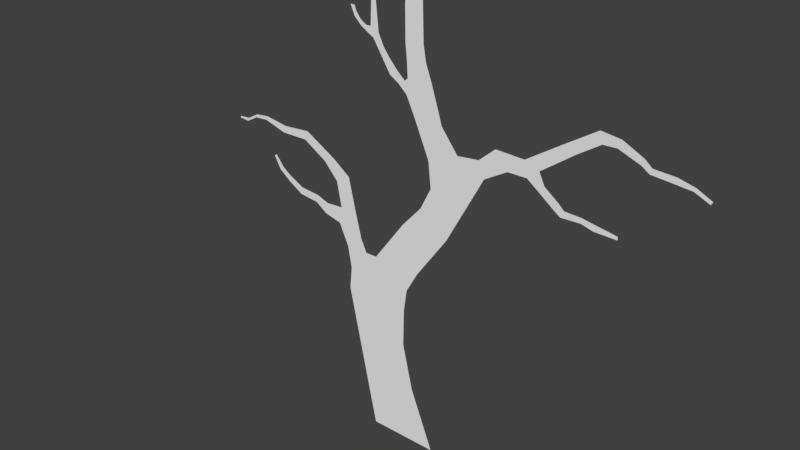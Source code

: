 # Source: tree_C.blend  (saved by Blender 2.79.0; exported with 4.5.12 LTS)
import bpy
from mathutils import Matrix  # noqa: F401  (used for matrix-valued properties, if any)

bpy.ops.wm.read_factory_settings(use_empty=True)
scene = bpy.context.scene
scene.name = 'Scene'

# ---- collections
col_collection_1 = bpy.data.collections.new('Collection 1'); scene.collection.children.link(col_collection_1)

# ---- materials (node trees are filled in below, after node groups)
mat_material_005 = bpy.data.materials.new('Material.005')
mat_material_005.alpha_threshold = 0.0
mat_material_005.use_transparent_shadow = False
mat_material_005.roughness = 0.5

# ---- material node trees

# ---- world
world_world = bpy.data.worlds.new('World'); scene.world = world_world
world_world.color = (0.05088, 0.05088, 0.05088)
world_world.use_sun_shadow = False
world_world.sun_shadow_jitter_overblur = 0.0
world_world.cycles.sampling_method = 'MANUAL'

# ---- meshes
me_plane_002 = bpy.data.meshes.new('Plane.002')
me_plane_002.from_pydata([(-0.6784, -9.537e-07, 0.0), (0.6784, -9.537e-07, 0.0), (0.2045, 9.052, 0.0), (0.8329, 9.01, 0.0), (0.1872, 2.592, 0.0), (1.515, 2.592, 0.0), (0.2363, 6.248, 0.0), (-0.3436, 6.248, 0.0), (-0.6391, 4.253, 0.0), (0.3391, 4.253, 0.0), (-0.1241, 5.582, 0.0), (-1.308, 5.582, 0.0), (0.7303, 8.738, 0.0), (0.2532, 8.879, 0.0), (0.1698, 7.558, 0.0), (0.5518, 7.499, 0.0), (-0.06369, 6.925, 0.0), (0.453, 6.906, 0.0), (-0.2292, 6.532, 0.0), (0.3932, 6.514, 0.0), (-1.062, 5.092, 0.0), (-0.2191, 5.092, 0.0), (-0.8504, 4.673, 0.0), (-0.0286, 4.673, 0.0), (-0.06652, 3.422, 0.0), (0.9269, 3.422, 0.0), (0.156, 3.007, 0.0), (1.508, 3.007, 0.0), (0.1454, 1.893, 0.0), (1.289, 1.893, 0.0), (-0.1318, 1.061, 0.0), (1.021, 1.061, 0.0), (1.469, 4.087, 0.0), (1.858, 3.809, 0.0), (1.625, 3.414, 0.0), (1.312, 3.65, 0.0), (1.172, 3.419, 0.0), (1.566, 3.21, 0.0), (2.097, 5.016, 0.0), (1.831, 4.123, 0.0), (1.697, 4.764, 0.0), (1.979, 4.609, 0.0), (2.311, 4.917, 0.0), (2.792, 5.367, 0.0), (2.834, 5.194, 0.0), (3.375, 5.323, 0.0), (3.408, 5.188, 0.0), (3.881, 5.391, 0.0), (3.899, 5.317, 0.0), (4.165, 5.36, 0.0), (4.18, 5.299, 0.0), (4.399, 5.231, 0.0), (4.414, 5.17, 0.0), (4.624, 5.216, 0.0), (4.632, 5.185, 0.0), (2.223, 3.891, 0.0), (2.205, 4.1, 0.0), (2.478, 4.043, 0.0), (2.466, 4.184, 0.0), (2.892, 4.083, 0.0), (2.88, 4.218, 0.0), (3.223, 4.259, 0.0), (3.213, 4.367, 0.0), (3.473, 4.421, 0.0), (3.406, 4.485, 0.0), (3.642, 4.658, 0.0), (3.606, 4.692, 0.0), (-0.7196, 5.83, 0.0), (-1.755, 5.838, 0.0), (-1.474, 6.149, 0.0), (-1.164, 5.877, 0.0), (-1.508, 5.697, 0.0), (-2.137, 5.838, 0.0), (-2.048, 6.128, 0.0), (-2.344, 6.012, 0.0), (-2.721, 6.562, 0.0), (-2.971, 6.464, 0.0), (-3.319, 6.939, 0.0), (-3.392, 6.737, 0.0), (-3.699, 6.895, 0.0), (-3.655, 6.745, 0.0), (-4.109, 6.705, 0.0), (-4.079, 6.591, 0.0), (-4.253, 6.594, 0.0), (-4.228, 6.497, 0.0), (-4.662, 6.572, 0.0), (-4.689, 6.461, 0.0), (-4.977, 6.498, 0.0), (-4.945, 6.439, 0.0), (-5.259, 6.368, 0.0), (-5.233, 6.32, 0.0), (-2.379, 5.677, 0.0), (-2.468, 5.793, 0.0), (-2.665, 5.482, 0.0), (-2.761, 5.595, 0.0), (-2.828, 5.378, 0.0), (-2.876, 5.497, 1.589e-10), (-3.207, 5.392, 0.0), (-3.192, 5.486, 0.0), (-3.441, 5.334, 0.0), (-3.426, 5.449, 0.0), (-3.869, 5.327, 0.0), (-3.862, 5.383, 0.0), (0.4944, 7.199, 0.0), (0.08803, 7.244, 0.0), (0.5192, 6.842, 0.0), (0.4593, 6.622, 0.0), (0.7053, 6.991, 0.0), (0.6455, 6.771, 0.0), (0.8915, 7.165, 0.0), (0.8488, 6.882, 0.0), (1.168, 7.552, 0.0), (1.273, 7.445, 0.0), (1.055, 7.156, 0.0), (1.039, 7.335, 0.0), (1.348, 7.636, 0.0), (1.276, 8.125, 0.0), (1.372, 8.143, 0.0), (1.336, 8.582, 0.0), (1.366, 8.588, 0.0), (1.417, 7.516, 0.0), (1.456, 7.626, 0.0), (1.574, 7.604, 0.0), (1.595, 7.704, 0.0), (1.731, 7.739, 0.0), (1.703, 7.824, 0.0), (1.836, 7.928, 0.0), (1.752, 7.925, 0.0), (0.6124, 8.141, 0.0), (0.2431, 8.225, 0.0), (0.6249, 8.476, 0.0), (0.2664, 8.588, 0.0), (0.5363, 9.13, 0.0), (-0.2435, 9.433, 0.0), (-0.021, 9.574, 0.0), (1.406, 9.525, 0.0), (1.158, 9.617, 0.0), (1.126, 9.253, 0.0), (0.852, 9.331, 0.0), (0.698, 9.197, 0.0), (0.9566, 9.113, 0.0), (-0.231, 9.627, 0.0), (-0.05979, 9.878, 0.0), (-0.164, 9.818, 0.0), (-0.1415, 10.06, 0.0), (-0.2163, 10.02, 0.0), (-0.2903, 10.24, 0.0), (-0.3215, 10.22, 0.0), (-0.7416, 9.547, 0.0), (-0.7346, 9.655, 0.0), (-1.14, 9.893, 0.0), (-1.066, 9.933, 0.0), (-1.196, 10.2, 0.0), (-1.137, 10.23, 0.0), (-1.521, 10.8, 0.0), (-1.504, 10.81, 0.0), (-1.314, 10.47, 0.0), (-1.363, 10.44, 0.0), (-1.428, 10.63, 0.0), (-1.465, 10.61, 0.0), (1.481, 9.829, 0.0), (1.353, 10.18, 0.0), (1.477, 10.18, 0.0), (1.51, 10.43, 0.0), (1.634, 10.43, 0.0), (1.741, 10.66, 0.0), (1.817, 10.66, 0.0), (1.867, 10.83, 0.0), (1.919, 10.83, 0.0), (1.963, 11.1, 0.0), (1.993, 11.1, 0.0), (1.893, 9.737, 0.0), (1.828, 9.931, 0.0), (2.122, 9.88, 0.0), (2.087, 10.01, 0.0), (2.283, 9.952, 0.0), (2.247, 10.08, 0.0), (2.528, 10.06, 0.0), (2.539, 10.2, 0.0), (2.901, 10.12, 0.0), (2.899, 10.21, 0.0), (3.142, 10.1, 0.0), (3.141, 10.19, 0.0), (3.396, 9.897, 0.0), (3.394, 9.986, 0.0), (3.679, 9.832, 0.0), (3.678, 9.89, 0.0), (3.886, 9.929, 0.0), (3.886, 9.98, 0.0), (4.06, 10.08, 0.0), (4.059, 10.12, 0.0), (-0.6784, -9.537e-07, -0.01), (0.6784, -9.537e-07, -0.01), (0.2045, 9.052, -0.01), (0.8329, 9.01, -0.01), (0.1872, 2.592, -0.01), (1.515, 2.592, -0.01), (0.2363, 6.248, -0.01), (-0.3436, 6.248, -0.01), (-0.6391, 4.253, -0.01), (0.3391, 4.253, -0.01), (-0.1241, 5.582, -0.01), (-1.308, 5.582, -0.01), (0.7303, 8.738, -0.01), (0.2532, 8.879, -0.01), (0.1698, 7.558, -0.01), (0.5518, 7.499, -0.01), (-0.06369, 6.925, -0.01), (0.453, 6.906, -0.01), (-0.2292, 6.532, -0.01), (0.3932, 6.514, -0.01), (-1.062, 5.092, -0.01), (-0.2191, 5.092, -0.01), (-0.8504, 4.673, -0.01), (-0.0286, 4.673, -0.01), (-0.06652, 3.422, -0.01), (0.9269, 3.422, -0.01), (0.156, 3.007, -0.01), (1.508, 3.007, -0.01), (0.1454, 1.893, -0.01), (1.289, 1.893, -0.01), (-0.1318, 1.061, -0.01), (1.021, 1.061, -0.01), (1.469, 4.087, -0.01), (1.858, 3.809, -0.01), (1.625, 3.414, -0.01), (1.312, 3.65, -0.01), (1.172, 3.419, -0.01), (1.566, 3.21, -0.01), (2.097, 5.016, -0.01), (1.831, 4.123, -0.01), (1.697, 4.764, -0.01), (1.979, 4.609, -0.01), (2.311, 4.917, -0.01), (2.792, 5.367, -0.01), (2.834, 5.194, -0.01), (3.375, 5.323, -0.01), (3.408, 5.188, -0.01), (3.881, 5.391, -0.01), (3.899, 5.317, -0.01), (4.165, 5.36, -0.01), (4.18, 5.299, -0.01), (4.399, 5.231, -0.01), (4.414, 5.17, -0.01), (4.624, 5.216, -0.01), (4.632, 5.185, -0.01), (2.223, 3.891, -0.01), (2.205, 4.1, -0.01), (2.478, 4.043, -0.01), (2.466, 4.184, -0.01), (2.892, 4.083, -0.01), (2.88, 4.218, -0.01), (3.223, 4.259, -0.01), (3.213, 4.367, -0.01), (3.473, 4.421, -0.01), (3.406, 4.485, -0.01), (3.642, 4.658, -0.01), (3.606, 4.692, -0.01), (-0.7196, 5.83, -0.01), (-1.755, 5.838, -0.01), (-1.474, 6.149, -0.01), (-1.164, 5.877, -0.01), (-1.508, 5.697, -0.01), (-2.137, 5.838, -0.01), (-2.048, 6.128, -0.01), (-2.344, 6.012, -0.01), (-2.721, 6.562, -0.01), (-2.971, 6.464, -0.01), (-3.319, 6.939, -0.01), (-3.392, 6.737, -0.01), (-3.699, 6.895, -0.01), (-3.655, 6.745, -0.01), (-4.109, 6.705, -0.01), (-4.079, 6.591, -0.01), (-4.253, 6.594, -0.01), (-4.228, 6.497, -0.01), (-4.662, 6.572, -0.01), (-4.689, 6.461, -0.01), (-4.977, 6.498, -0.01), (-4.945, 6.439, -0.01), (-5.259, 6.368, -0.01), (-5.233, 6.32, -0.01), (-2.379, 5.677, -0.01), (-2.468, 5.793, -0.01), (-2.665, 5.482, -0.01), (-2.761, 5.595, -0.01), (-2.828, 5.378, -0.01), (-2.876, 5.497, -0.01), (-3.207, 5.392, -0.01), (-3.192, 5.486, -0.01), (-3.441, 5.334, -0.01), (-3.426, 5.449, -0.01), (-3.869, 5.327, -0.01), (-3.862, 5.383, -0.01), (0.4944, 7.199, -0.01), (0.08803, 7.244, -0.01), (0.5192, 6.842, -0.01), (0.4593, 6.622, -0.01), (0.7053, 6.991, -0.01), (0.6455, 6.771, -0.01), (0.8915, 7.165, -0.01), (0.8488, 6.882, -0.01), (1.168, 7.552, -0.01), (1.273, 7.445, -0.01), (1.055, 7.156, -0.01), (1.039, 7.335, -0.01), (1.348, 7.636, -0.01), (1.276, 8.125, -0.01), (1.372, 8.143, -0.01), (1.336, 8.582, -0.01), (1.366, 8.588, -0.01), (1.417, 7.516, -0.01), (1.456, 7.626, -0.01), (1.574, 7.604, -0.01), (1.595, 7.704, -0.01), (1.731, 7.739, -0.01), (1.703, 7.824, -0.01), (1.836, 7.928, -0.01), (1.752, 7.925, -0.01), (0.6124, 8.141, -0.01), (0.2431, 8.225, -0.01), (0.6249, 8.476, -0.01), (0.2664, 8.588, -0.01), (0.5363, 9.13, -0.01), (-0.2435, 9.433, -0.01), (-0.021, 9.574, -0.01), (1.406, 9.525, -0.01), (1.158, 9.617, -0.01), (1.126, 9.253, -0.01), (0.852, 9.331, -0.01), (0.698, 9.197, -0.01), (0.9566, 9.113, -0.01), (-0.231, 9.627, -0.01), (-0.05979, 9.878, -0.01), (-0.164, 9.818, -0.01), (-0.1415, 10.06, -0.01), (-0.2163, 10.02, -0.01), (-0.2903, 10.24, -0.01), (-0.3215, 10.22, -0.01), (-0.7416, 9.547, -0.01), (-0.7346, 9.655, -0.01), (-1.14, 9.893, -0.01), (-1.066, 9.933, -0.01), (-1.196, 10.2, -0.01), (-1.137, 10.23, -0.01), (-1.521, 10.8, -0.01), (-1.504, 10.81, -0.01), (-1.314, 10.47, -0.01), (-1.363, 10.44, -0.01), (-1.428, 10.63, -0.01), (-1.465, 10.61, -0.01), (1.481, 9.829, -0.01), (1.353, 10.18, -0.01), (1.477, 10.18, -0.01), (1.51, 10.43, -0.01), (1.634, 10.43, -0.01), (1.741, 10.66, -0.01), (1.817, 10.66, -0.01), (1.867, 10.83, -0.01), (1.919, 10.83, -0.01), (1.963, 11.1, -0.01), (1.993, 11.1, -0.01), (1.893, 9.737, -0.01), (1.828, 9.931, -0.01), (2.122, 9.88, -0.01), (2.087, 10.01, -0.01), (2.283, 9.952, -0.01), (2.247, 10.08, -0.01), (2.528, 10.06, -0.01), (2.539, 10.2, -0.01), (2.901, 10.12, -0.01), (2.899, 10.21, -0.01), (3.142, 10.1, -0.01), (3.141, 10.19, -0.01), (3.396, 9.897, -0.01), (3.394, 9.986, -0.01), (3.679, 9.832, -0.01), (3.678, 9.89, -0.01), (3.886, 9.929, -0.01), (3.886, 9.98, -0.01), (4.06, 10.08, -0.01), (4.059, 10.12, -0.01)], [], [(13, 12, 3, 132, 2), (28, 29, 5, 4), (11, 10, 6, 7, 67), (24, 25, 9, 8), (20, 21, 10, 11), (131, 130, 12, 13), (104, 103, 15, 14), (18, 19, 17, 16), (7, 6, 19, 18), (22, 23, 21, 20), (8, 9, 23, 22), (4, 5, 27, 26), (30, 31, 29, 28), (0, 1, 31, 30), (32, 39, 41, 40), (35, 34, 33, 39, 32), (36, 37, 34, 35), (43, 44, 46, 45), (38, 42, 44, 43), (40, 41, 42, 38), (26, 27, 25, 24), (25, 27, 37, 36), (45, 46, 48, 47), (47, 48, 50, 49), (49, 50, 52, 51), (51, 52, 54, 53), (39, 33, 55, 56), (56, 55, 57, 58), (58, 57, 59, 60), (60, 59, 61, 62), (62, 61, 63, 64), (64, 63, 65, 66), (71, 70, 69, 68), (11, 67, 70, 71), (68, 69, 73, 74, 72), (74, 73, 75, 76), (76, 75, 77, 78), (78, 77, 79, 80), (80, 79, 81, 82), (82, 81, 83, 84), (84, 83, 85, 86), (86, 85, 87, 88), (88, 87, 89, 90), (72, 74, 92, 91), (91, 92, 94, 93), (93, 94, 96, 95), (96, 98, 97, 95), (97, 98, 100, 99), (16, 17, 103, 104), (17, 19, 106, 105), (105, 106, 108, 107), (107, 108, 110, 109), (114, 113, 112, 115, 111), (109, 110, 113, 114), (111, 115, 117, 116), (116, 117, 119, 118), (115, 112, 120, 121), (121, 120, 122, 123), (123, 122, 124, 125), (125, 124, 126, 127), (14, 15, 128, 129), (129, 128, 130, 131), (2, 132, 134, 141, 133), (138, 137, 135, 160, 136), (139, 140, 137, 138), (132, 3, 140, 139), (141, 134, 142, 143), (143, 142, 144, 145), (145, 144, 146, 147), (133, 141, 149, 148), (148, 149, 151, 150), (150, 151, 153, 152), (159, 158, 155, 154), (152, 153, 156, 157), (157, 156, 158, 159), (136, 160, 162, 161), (161, 162, 164, 163), (163, 164, 166, 165), (165, 166, 168, 167), (167, 168, 170, 169), (160, 135, 171, 172), (172, 171, 173, 174), (174, 173, 175, 176), (176, 175, 177, 178), (178, 177, 179, 180), (180, 179, 181, 182), (182, 181, 183, 184), (184, 183, 185, 186), (186, 185, 187, 188), (188, 187, 189, 190), (99, 100, 102, 101), (204, 193, 323, 194, 203), (219, 195, 196, 220), (202, 258, 198, 197, 201), (215, 199, 200, 216), (211, 202, 201, 212), (322, 204, 203, 321), (295, 205, 206, 294), (209, 207, 208, 210), (198, 209, 210, 197), (213, 211, 212, 214), (199, 213, 214, 200), (195, 217, 218, 196), (221, 219, 220, 222), (191, 221, 222, 192), (223, 231, 232, 230), (226, 223, 230, 224, 225), (227, 226, 225, 228), (234, 236, 237, 235), (229, 234, 235, 233), (231, 229, 233, 232), (217, 215, 216, 218), (216, 227, 228, 218), (236, 238, 239, 237), (238, 240, 241, 239), (240, 242, 243, 241), (242, 244, 245, 243), (230, 247, 246, 224), (247, 249, 248, 246), (249, 251, 250, 248), (251, 253, 252, 250), (253, 255, 254, 252), (255, 257, 256, 254), (262, 259, 260, 261), (202, 262, 261, 258), (259, 263, 265, 264, 260), (265, 267, 266, 264), (267, 269, 268, 266), (269, 271, 270, 268), (271, 273, 272, 270), (273, 275, 274, 272), (275, 277, 276, 274), (277, 279, 278, 276), (279, 281, 280, 278), (263, 282, 283, 265), (282, 284, 285, 283), (284, 286, 287, 285), (287, 286, 288, 289), (288, 290, 291, 289), (207, 295, 294, 208), (208, 296, 297, 210), (296, 298, 299, 297), (298, 300, 301, 299), (305, 302, 306, 303, 304), (300, 305, 304, 301), (302, 307, 308, 306), (307, 309, 310, 308), (306, 312, 311, 303), (312, 314, 313, 311), (314, 316, 315, 313), (316, 318, 317, 315), (205, 320, 319, 206), (320, 322, 321, 319), (193, 324, 332, 325, 323), (329, 327, 351, 326, 328), (330, 329, 328, 331), (323, 330, 331, 194), (332, 334, 333, 325), (334, 336, 335, 333), (336, 338, 337, 335), (324, 339, 340, 332), (339, 341, 342, 340), (341, 343, 344, 342), (350, 345, 346, 349), (343, 348, 347, 344), (348, 350, 349, 347), (327, 352, 353, 351), (352, 354, 355, 353), (354, 356, 357, 355), (356, 358, 359, 357), (358, 360, 361, 359), (351, 363, 362, 326), (363, 365, 364, 362), (365, 367, 366, 364), (367, 369, 368, 366), (369, 371, 370, 368), (371, 373, 372, 370), (373, 375, 374, 372), (375, 377, 376, 374), (377, 379, 378, 376), (379, 381, 380, 378), (290, 292, 293, 291), (0, 30, 221, 191), (1, 0, 191, 192), (3, 12, 203, 194), (4, 26, 217, 195), (5, 29, 220, 196), (6, 10, 201, 197), (7, 18, 209, 198), (8, 22, 213, 199), (9, 25, 216, 200), (10, 21, 212, 201), (12, 130, 321, 203), (13, 2, 193, 204), (14, 129, 320, 205), (15, 103, 294, 206), (16, 104, 295, 207), (18, 16, 207, 209), (19, 6, 197, 210), (20, 11, 202, 211), (21, 23, 214, 212), (22, 20, 211, 213), (23, 9, 200, 214), (24, 8, 199, 215), (42, 41, 232, 233), (27, 5, 196, 218), (28, 4, 195, 219), (29, 31, 222, 220), (30, 28, 219, 221), (31, 1, 192, 222), (33, 34, 225, 224), (25, 36, 227, 216), (34, 37, 228, 225), (35, 32, 223, 226), (36, 35, 226, 227), (37, 27, 218, 228), (32, 40, 231, 223), (26, 24, 215, 217), (40, 38, 229, 231), (41, 39, 230, 232), (44, 42, 233, 235), (38, 43, 234, 229), (46, 44, 235, 237), (43, 45, 236, 234), (48, 46, 237, 239), (45, 47, 238, 236), (50, 48, 239, 241), (47, 49, 240, 238), (52, 50, 241, 243), (49, 51, 242, 240), (53, 54, 245, 244), (54, 52, 243, 245), (51, 53, 244, 242), (55, 33, 224, 246), (39, 56, 247, 230), (57, 55, 246, 248), (56, 58, 249, 247), (59, 57, 248, 250), (58, 60, 251, 249), (61, 59, 250, 252), (60, 62, 253, 251), (63, 61, 252, 254), (62, 64, 255, 253), (66, 65, 256, 257), (65, 63, 254, 256), (64, 66, 257, 255), (67, 7, 198, 258), (69, 70, 261, 260), (11, 71, 262, 202), (70, 67, 258, 261), (71, 68, 259, 262), (73, 69, 260, 264), (68, 72, 263, 259), (75, 73, 264, 266), (74, 76, 267, 265), (77, 75, 266, 268), (76, 78, 269, 267), (79, 77, 268, 270), (78, 80, 271, 269), (81, 79, 270, 272), (80, 82, 273, 271), (83, 81, 272, 274), (82, 84, 275, 273), (85, 83, 274, 276), (84, 86, 277, 275), (87, 85, 276, 278), (86, 88, 279, 277), (90, 89, 280, 281), (89, 87, 278, 280), (88, 90, 281, 279), (92, 74, 265, 283), (72, 91, 282, 263), (94, 92, 283, 285), (91, 93, 284, 282), (96, 94, 285, 287), (93, 95, 286, 284), (98, 96, 287, 289), (95, 97, 288, 286), (100, 98, 289, 291), (97, 99, 290, 288), (101, 102, 293, 292), (102, 100, 291, 293), (99, 101, 292, 290), (103, 17, 208, 294), (104, 14, 205, 295), (106, 19, 210, 297), (17, 105, 296, 208), (108, 106, 297, 299), (105, 107, 298, 296), (110, 108, 299, 301), (107, 109, 300, 298), (112, 113, 304, 303), (109, 114, 305, 300), (113, 110, 301, 304), (114, 111, 302, 305), (117, 115, 306, 308), (111, 116, 307, 302), (118, 119, 310, 309), (119, 117, 308, 310), (116, 118, 309, 307), (120, 112, 303, 311), (115, 121, 312, 306), (122, 120, 311, 313), (121, 123, 314, 312), (124, 122, 313, 315), (123, 125, 316, 314), (127, 126, 317, 318), (126, 124, 315, 317), (125, 127, 318, 316), (128, 15, 206, 319), (129, 131, 322, 320), (130, 128, 319, 321), (131, 13, 204, 322), (134, 132, 323, 325), (2, 133, 324, 193), (135, 137, 328, 326), (132, 139, 330, 323), (137, 140, 331, 328), (138, 136, 327, 329), (139, 138, 329, 330), (140, 3, 194, 331), (142, 134, 325, 333), (141, 143, 334, 332), (144, 142, 333, 335), (143, 145, 336, 334), (147, 146, 337, 338), (146, 144, 335, 337), (145, 147, 338, 336), (149, 141, 332, 340), (133, 148, 339, 324), (151, 149, 340, 342), (148, 150, 341, 339), (153, 151, 342, 344), (150, 152, 343, 341), (154, 155, 346, 345), (155, 158, 349, 346), (152, 157, 348, 343), (156, 153, 344, 347), (157, 159, 350, 348), (158, 156, 347, 349), (159, 154, 345, 350), (162, 160, 351, 353), (136, 161, 352, 327), (164, 162, 353, 355), (161, 163, 354, 352), (166, 164, 355, 357), (163, 165, 356, 354), (168, 166, 357, 359), (165, 167, 358, 356), (169, 170, 361, 360), (170, 168, 359, 361), (167, 169, 360, 358), (171, 135, 326, 362), (160, 172, 363, 351), (173, 171, 362, 364), (172, 174, 365, 363), (175, 173, 364, 366), (174, 176, 367, 365), (177, 175, 366, 368), (176, 178, 369, 367), (179, 177, 368, 370), (178, 180, 371, 369), (181, 179, 370, 372), (180, 182, 373, 371), (183, 181, 372, 374), (182, 184, 375, 373), (185, 183, 374, 376), (184, 186, 377, 375), (187, 185, 376, 378), (186, 188, 379, 377), (190, 189, 380, 381), (189, 187, 378, 380), (188, 190, 381, 379)])
_uv = me_plane_002.uv_layers.new(name='UVMap')
_uv.uv.foreach_set('vector', [0.6996, 0.3151, 0.6469, 0.2966, 0.6581, 0.2712, 0.6932, 0.2804, 0.7168, 0.3057, 0.1883, 0.8166, 0.08712, 0.7483, 0.1192, 0.6853, 0.2367, 0.7646, 0.5919, 0.642, 0.4872, 0.5713, 0.5049, 0.5025, 0.5562, 0.5372, 0.5583, 0.5893, 0.321, 0.7209, 0.2331, 0.6616, 0.3471, 0.6378, 0.4336, 0.6963, 0.5336, 0.662, 0.459, 0.6117, 0.4872, 0.5713, 0.5919, 0.642, 0.6767, 0.3349, 0.6366, 0.3215, 0.6469, 0.2966, 0.6996, 0.3151, 0.5923, 0.4408, 0.553, 0.4197, 0.5703, 0.3951, 0.6084, 0.4137, 0.5673, 0.5102, 0.5109, 0.4743, 0.5348, 0.443, 0.5819, 0.4725, 0.5562, 0.5372, 0.5049, 0.5025, 0.5109, 0.4743, 0.5673, 0.5102, 0.4836, 0.6791, 0.4109, 0.63, 0.459, 0.6117, 0.5336, 0.662, 0.4336, 0.6963, 0.3471, 0.6378, 0.4109, 0.63, 0.4836, 0.6791, 0.2367, 0.7646, 0.1192, 0.6853, 0.1508, 0.6563, 0.2704, 0.7371, 0.1508, 0.8922, 0.04881, 0.8233, 0.08712, 0.7483, 0.1883, 0.8166, 0.12, 1.0, 0.0, 0.919, 0.04881, 0.8233, 0.1508, 0.8922, 0.2348, 0.5821, 0.2054, 0.5579, 0.2286, 0.5146, 0.2651, 0.5205, 0.2161, 0.6225, 0.1708, 0.6205, 0.1796, 0.5785, 0.2054, 0.5579, 0.2348, 0.5821, 0.2112, 0.6471, 0.1608, 0.6384, 0.1708, 0.6205, 0.2161, 0.6225, 0.2131, 0.4124, 0.1965, 0.4221, 0.1453, 0.3882, 0.1583, 0.3807, 0.2485, 0.4788, 0.2221, 0.473, 0.1965, 0.4221, 0.2131, 0.4124, 0.2651, 0.5205, 0.2286, 0.5146, 0.2221, 0.473, 0.2485, 0.4788, 0.2704, 0.7371, 0.1508, 0.6563, 0.2331, 0.6616, 0.321, 0.7209, 0.2331, 0.6616, 0.1508, 0.6563, 0.1608, 0.6384, 0.2112, 0.6471, 0.1583, 0.3807, 0.1453, 0.3882, 0.1115, 0.3498, 0.1186, 0.3456, 0.1186, 0.3456, 0.1115, 0.3498, 0.08529, 0.3343, 0.09115, 0.3308, 0.09115, 0.3308, 0.08529, 0.3343, 0.05498, 0.3295, 0.06084, 0.326, 0.06084, 0.326, 0.05498, 0.3295, 0.03684, 0.3154, 0.03979, 0.3137, 0.2054, 0.5579, 0.1796, 0.5785, 0.1535, 0.5509, 0.1706, 0.5372, 0.1706, 0.5372, 0.1535, 0.5509, 0.1422, 0.5249, 0.1538, 0.5156, 0.1538, 0.5156, 0.1422, 0.5249, 0.1086, 0.4974, 0.1197, 0.4885, 0.1197, 0.4885, 0.1086, 0.4974, 0.09244, 0.4652, 0.1013, 0.4581, 0.1013, 0.4581, 0.09244, 0.4652, 0.0824, 0.4387, 0.09311, 0.4382, 0.09311, 0.4382, 0.0824, 0.4387, 0.08509, 0.4118, 0.09079, 0.4116, 0.6181, 0.6458, 0.6011, 0.6125, 0.6489, 0.6117, 0.6504, 0.6506, 0.5919, 0.642, 0.5583, 0.5893, 0.6011, 0.6125, 0.6181, 0.6458, 0.6504, 0.6506, 0.6489, 0.6117, 0.6981, 0.6475, 0.7156, 0.6734, 0.6843, 0.6734, 0.7156, 0.6734, 0.6981, 0.6475, 0.7899, 0.6569, 0.8047, 0.6788, 0.8047, 0.6788, 0.7899, 0.6569, 0.8709, 0.666, 0.8623, 0.6846, 0.8623, 0.6846, 0.8709, 0.666, 0.9013, 0.6918, 0.8862, 0.6998, 0.8862, 0.6998, 0.9013, 0.6918, 0.9233, 0.7297, 0.9122, 0.736, 0.9122, 0.736, 0.9233, 0.7297, 0.9278, 0.7462, 0.9184, 0.7515, 0.9184, 0.7515, 0.9278, 0.7462, 0.9624, 0.7722, 0.9564, 0.7816, 0.9564, 0.7816, 0.9624, 0.7722, 0.9847, 0.7962, 0.9774, 0.7985, 0.9774, 0.7985, 0.9847, 0.7962, 1.0, 0.8223, 0.9941, 0.8241, 0.6843, 0.6734, 0.7156, 0.6734, 0.7102, 0.6964, 0.6937, 0.6993, 0.6937, 0.6993, 0.7102, 0.6964, 0.7214, 0.7278, 0.7044, 0.7301, 0.7044, 0.7301, 0.7214, 0.7278, 0.7242, 0.7417, 0.7111, 0.7473, 0.7242, 0.7417, 0.7514, 0.7614, 0.7457, 0.7689, 0.7111, 0.7473, 0.7457, 0.7689, 0.7514, 0.7614, 0.7694, 0.778, 0.762, 0.787, 0.5819, 0.4725, 0.5348, 0.443, 0.553, 0.4197, 0.5923, 0.4408, 0.5348, 0.443, 0.5109, 0.4743, 0.5131, 0.4627, 0.5242, 0.4436, 0.5242, 0.4436, 0.5131, 0.4627, 0.5077, 0.441, 0.5188, 0.4219, 0.5188, 0.4219, 0.5077, 0.441, 0.498, 0.4211, 0.5153, 0.3984, 0.5149, 0.3776, 0.5002, 0.3893, 0.5025, 0.3558, 0.5101, 0.3378, 0.5197, 0.3545, 0.5153, 0.3984, 0.498, 0.4211, 0.5002, 0.3893, 0.5149, 0.3776, 0.5197, 0.3545, 0.5101, 0.3378, 0.5457, 0.3004, 0.5529, 0.3074, 0.5529, 0.3074, 0.5457, 0.3004, 0.5794, 0.2692, 0.5817, 0.2715, 0.5101, 0.3378, 0.5025, 0.3558, 0.495, 0.3422, 0.4998, 0.3321, 0.4998, 0.3321, 0.495, 0.3422, 0.4877, 0.3266, 0.4933, 0.3182, 0.4933, 0.3182, 0.4877, 0.3266, 0.4839, 0.3076, 0.4927, 0.3032, 0.4927, 0.3032, 0.4839, 0.3076, 0.4886, 0.288, 0.4959, 0.2932, 0.6084, 0.4137, 0.5703, 0.3951, 0.6128, 0.3459, 0.6517, 0.362, 0.6517, 0.362, 0.6128, 0.3459, 0.6366, 0.3215, 0.6767, 0.3349, 0.7168, 0.3057, 0.6932, 0.2804, 0.7757, 0.2822, 0.7982, 0.291, 0.7848, 0.3055, 0.6803, 0.2473, 0.6503, 0.2365, 0.6457, 0.2004, 0.6617, 0.1744, 0.6745, 0.2087, 0.6839, 0.266, 0.6548, 0.2565, 0.6503, 0.2365, 0.6803, 0.2473, 0.6932, 0.2804, 0.6581, 0.2712, 0.6548, 0.2565, 0.6839, 0.266, 0.7982, 0.291, 0.7757, 0.2822, 0.8017, 0.263, 0.8064, 0.2735, 0.8064, 0.2735, 0.8017, 0.263, 0.8228, 0.2547, 0.8262, 0.2623, 0.8262, 0.2623, 0.8228, 0.2547, 0.8492, 0.251, 0.8506, 0.2542, 0.7848, 0.3055, 0.7982, 0.291, 0.8448, 0.3191, 0.8374, 0.3272, 0.8374, 0.3272, 0.8448, 0.3191, 0.8949, 0.3192, 0.8984, 0.3265, 0.8984, 0.3265, 0.8949, 0.3192, 0.9232, 0.3024, 0.926, 0.3083, 0.9809, 0.2947, 0.9791, 0.2911, 0.9992, 0.283, 1.0, 0.2846, 0.926, 0.3083, 0.9232, 0.3024, 0.9565, 0.2962, 0.9589, 0.301, 0.9589, 0.301, 0.9565, 0.2962, 0.9791, 0.2911, 0.9809, 0.2947, 0.6745, 0.2087, 0.6617, 0.1744, 0.6886, 0.1495, 0.6995, 0.1569, 0.6995, 0.1569, 0.6886, 0.1495, 0.6928, 0.123, 0.7037, 0.1305, 0.7037, 0.1305, 0.6928, 0.123, 0.6942, 0.09527, 0.7009, 0.09984, 0.7009, 0.09984, 0.6942, 0.09527, 0.6974, 0.07746, 0.702, 0.0806, 0.702, 0.0806, 0.6974, 0.07746, 0.7111, 0.05386, 0.7138, 0.05569, 0.6617, 0.1744, 0.6457, 0.2004, 0.6184, 0.1564, 0.6386, 0.1465, 0.6386, 0.1465, 0.6184, 0.1564, 0.6089, 0.1325, 0.6215, 0.1257, 0.6215, 0.1257, 0.6089, 0.1325, 0.6001, 0.1178, 0.6126, 0.111, 0.6126, 0.111, 0.6001, 0.1178, 0.5866, 0.09534, 0.5956, 0.08511, 0.5956, 0.08511, 0.5866, 0.09534, 0.5577, 0.06919, 0.5644, 0.06302, 0.5644, 0.06302, 0.5577, 0.06919, 0.5351, 0.05598, 0.5418, 0.04981, 0.5418, 0.04981, 0.5351, 0.05598, 0.4975, 0.05521, 0.5042, 0.04904, 0.5042, 0.04904, 0.4975, 0.05521, 0.4675, 0.04294, 0.472, 0.03884, 0.472, 0.03884, 0.4675, 0.04294, 0.4564, 0.02368, 0.4603, 0.02012, 0.4603, 0.02012, 0.4564, 0.02368, 0.4523, 0.002674, 0.4552, 0.0, 0.762, 0.787, 0.7694, 0.778, 0.8029, 0.8087, 0.7994, 0.813, 0.6996, 0.3151, 0.7168, 0.3057, 0.6932, 0.2804, 0.6581, 0.2712, 0.6469, 0.2966, 0.1883, 0.8166, 0.2367, 0.7646, 0.1192, 0.6853, 0.08712, 0.7483, 0.5919, 0.642, 0.5583, 0.5893, 0.5562, 0.5372, 0.5049, 0.5025, 0.4872, 0.5713, 0.321, 0.7209, 0.4336, 0.6963, 0.3471, 0.6378, 0.2331, 0.6616, 0.5336, 0.662, 0.5919, 0.642, 0.4872, 0.5713, 0.459, 0.6117, 0.6767, 0.3349, 0.6996, 0.3151, 0.6469, 0.2966, 0.6366, 0.3215, 0.5923, 0.4408, 0.6084, 0.4137, 0.5703, 0.3951, 0.553, 0.4197, 0.5673, 0.5102, 0.5819, 0.4725, 0.5348, 0.443, 0.5109, 0.4743, 0.5562, 0.5372, 0.5673, 0.5102, 0.5109, 0.4743, 0.5049, 0.5025, 0.4836, 0.6791, 0.5336, 0.662, 0.459, 0.6117, 0.4109, 0.63, 0.4336, 0.6963, 0.4836, 0.6791, 0.4109, 0.63, 0.3471, 0.6378, 0.2367, 0.7646, 0.2704, 0.7371, 0.1508, 0.6563, 0.1192, 0.6853, 0.1508, 0.8922, 0.1883, 0.8166, 0.08712, 0.7483, 0.04881, 0.8233, 0.12, 1.0, 0.1508, 0.8922, 0.04881, 0.8233, 0.0, 0.919, 0.2348, 0.5821, 0.2651, 0.5205, 0.2286, 0.5146, 0.2054, 0.5579, 0.2161, 0.6225, 0.2348, 0.5821, 0.2054, 0.5579, 0.1796, 0.5785, 0.1708, 0.6205, 0.2112, 0.6471, 0.2161, 0.6225, 0.1708, 0.6205, 0.1608, 0.6384, 0.2131, 0.4124, 0.1583, 0.3807, 0.1453, 0.3882, 0.1965, 0.4221, 0.2485, 0.4788, 0.2131, 0.4124, 0.1965, 0.4221, 0.2221, 0.473, 0.2651, 0.5205, 0.2485, 0.4788, 0.2221, 0.473, 0.2286, 0.5146, 0.2704, 0.7371, 0.321, 0.7209, 0.2331, 0.6616, 0.1508, 0.6563, 0.2331, 0.6616, 0.2112, 0.6471, 0.1608, 0.6384, 0.1508, 0.6563, 0.1583, 0.3807, 0.1186, 0.3456, 0.1115, 0.3498, 0.1453, 0.3882, 0.1186, 0.3456, 0.09115, 0.3308, 0.08529, 0.3343, 0.1115, 0.3498, 0.09115, 0.3308, 0.06084, 0.326, 0.05498, 0.3295, 0.08529, 0.3343, 0.06084, 0.326, 0.03979, 0.3137, 0.03684, 0.3154, 0.05498, 0.3295, 0.2054, 0.5579, 0.1706, 0.5372, 0.1535, 0.5509, 0.1796, 0.5785, 0.1706, 0.5372, 0.1538, 0.5156, 0.1422, 0.5249, 0.1535, 0.5509, 0.1538, 0.5156, 0.1197, 0.4885, 0.1086, 0.4974, 0.1422, 0.5249, 0.1197, 0.4885, 0.1013, 0.4581, 0.09244, 0.4652, 0.1086, 0.4974, 0.1013, 0.4581, 0.09311, 0.4382, 0.0824, 0.4387, 0.09244, 0.4652, 0.09311, 0.4382, 0.09079, 0.4116, 0.08509, 0.4118, 0.0824, 0.4387, 0.6181, 0.6458, 0.6504, 0.6506, 0.6489, 0.6117, 0.6011, 0.6125, 0.5919, 0.642, 0.6181, 0.6458, 0.6011, 0.6125, 0.5583, 0.5893, 0.6504, 0.6506, 0.6843, 0.6734, 0.7156, 0.6734, 0.6981, 0.6475, 0.6489, 0.6117, 0.7156, 0.6734, 0.8047, 0.6788, 0.7899, 0.6569, 0.6981, 0.6475, 0.8047, 0.6788, 0.8623, 0.6846, 0.8709, 0.666, 0.7899, 0.6569, 0.8623, 0.6846, 0.8862, 0.6998, 0.9013, 0.6918, 0.8709, 0.666, 0.8862, 0.6998, 0.9122, 0.736, 0.9233, 0.7297, 0.9013, 0.6918, 0.9122, 0.736, 0.9184, 0.7515, 0.9278, 0.7462, 0.9233, 0.7297, 0.9184, 0.7515, 0.9564, 0.7816, 0.9624, 0.7722, 0.9278, 0.7462, 0.9564, 0.7816, 0.9774, 0.7985, 0.9847, 0.7962, 0.9624, 0.7722, 0.9774, 0.7985, 0.9941, 0.8241, 1.0, 0.8223, 0.9847, 0.7962, 0.6843, 0.6734, 0.6937, 0.6993, 0.7102, 0.6964, 0.7156, 0.6734, 0.6937, 0.6993, 0.7044, 0.7301, 0.7214, 0.7278, 0.7102, 0.6964, 0.7044, 0.7301, 0.7111, 0.7473, 0.7242, 0.7417, 0.7214, 0.7278, 0.7242, 0.7417, 0.7111, 0.7473, 0.7457, 0.7689, 0.7514, 0.7614, 0.7457, 0.7689, 0.762, 0.787, 0.7694, 0.778, 0.7514, 0.7614, 0.5819, 0.4725, 0.5923, 0.4408, 0.553, 0.4197, 0.5348, 0.443, 0.5348, 0.443, 0.5242, 0.4436, 0.5131, 0.4627, 0.5109, 0.4743, 0.5242, 0.4436, 0.5188, 0.4219, 0.5077, 0.441, 0.5131, 0.4627, 0.5188, 0.4219, 0.5153, 0.3984, 0.498, 0.4211, 0.5077, 0.441, 0.5149, 0.3776, 0.5197, 0.3545, 0.5101, 0.3378, 0.5025, 0.3558, 0.5002, 0.3893, 0.5153, 0.3984, 0.5149, 0.3776, 0.5002, 0.3893, 0.498, 0.4211, 0.5197, 0.3545, 0.5529, 0.3074, 0.5457, 0.3004, 0.5101, 0.3378, 0.5529, 0.3074, 0.5817, 0.2715, 0.5794, 0.2692, 0.5457, 0.3004, 0.5101, 0.3378, 0.4998, 0.3321, 0.495, 0.3422, 0.5025, 0.3558, 0.4998, 0.3321, 0.4933, 0.3182, 0.4877, 0.3266, 0.495, 0.3422, 0.4933, 0.3182, 0.4927, 0.3032, 0.4839, 0.3076, 0.4877, 0.3266, 0.4927, 0.3032, 0.4959, 0.2932, 0.4886, 0.288, 0.4839, 0.3076, 0.6084, 0.4137, 0.6517, 0.362, 0.6128, 0.3459, 0.5703, 0.3951, 0.6517, 0.362, 0.6767, 0.3349, 0.6366, 0.3215, 0.6128, 0.3459, 0.7168, 0.3057, 0.7848, 0.3055, 0.7982, 0.291, 0.7757, 0.2822, 0.6932, 0.2804, 0.6803, 0.2473, 0.6745, 0.2087, 0.6617, 0.1744, 0.6457, 0.2004, 0.6503, 0.2365, 0.6839, 0.266, 0.6803, 0.2473, 0.6503, 0.2365, 0.6548, 0.2565, 0.6932, 0.2804, 0.6839, 0.266, 0.6548, 0.2565, 0.6581, 0.2712, 0.7982, 0.291, 0.8064, 0.2735, 0.8017, 0.263, 0.7757, 0.2822, 0.8064, 0.2735, 0.8262, 0.2623, 0.8228, 0.2547, 0.8017, 0.263, 0.8262, 0.2623, 0.8506, 0.2542, 0.8492, 0.251, 0.8228, 0.2547, 0.7848, 0.3055, 0.8374, 0.3272, 0.8448, 0.3191, 0.7982, 0.291, 0.8374, 0.3272, 0.8984, 0.3265, 0.8949, 0.3192, 0.8448, 0.3191, 0.8984, 0.3265, 0.926, 0.3083, 0.9232, 0.3024, 0.8949, 0.3192, 0.9809, 0.2947, 1.0, 0.2846, 0.9992, 0.283, 0.9791, 0.2911, 0.926, 0.3083, 0.9589, 0.301, 0.9565, 0.2962, 0.9232, 0.3024, 0.9589, 0.301, 0.9809, 0.2947, 0.9791, 0.2911, 0.9565, 0.2962, 0.6745, 0.2087, 0.6995, 0.1569, 0.6886, 0.1495, 0.6617, 0.1744, 0.6995, 0.1569, 0.7037, 0.1305, 0.6928, 0.123, 0.6886, 0.1495, 0.7037, 0.1305, 0.7009, 0.09984, 0.6942, 0.09527, 0.6928, 0.123, 0.7009, 0.09984, 0.702, 0.0806, 0.6974, 0.07746, 0.6942, 0.09527, 0.702, 0.0806, 0.7138, 0.05569, 0.7111, 0.05386, 0.6974, 0.07746, 0.6617, 0.1744, 0.6386, 0.1465, 0.6184, 0.1564, 0.6457, 0.2004, 0.6386, 0.1465, 0.6215, 0.1257, 0.6089, 0.1325, 0.6184, 0.1564, 0.6215, 0.1257, 0.6126, 0.111, 0.6001, 0.1178, 0.6089, 0.1325, 0.6126, 0.111, 0.5956, 0.08511, 0.5866, 0.09534, 0.6001, 0.1178, 0.5956, 0.08511, 0.5644, 0.06302, 0.5577, 0.06919, 0.5866, 0.09534, 0.5644, 0.06302, 0.5418, 0.04981, 0.5351, 0.05598, 0.5577, 0.06919, 0.5418, 0.04981, 0.5042, 0.04904, 0.4975, 0.05521, 0.5351, 0.05598, 0.5042, 0.04904, 0.472, 0.03884, 0.4675, 0.04294, 0.4975, 0.05521, 0.472, 0.03884, 0.4603, 0.02012, 0.4564, 0.02368, 0.4675, 0.04294, 0.4603, 0.02012, 0.4552, 0.0, 0.4523, 0.002674, 0.4564, 0.02368, 0.762, 0.787, 0.7994, 0.813, 0.8029, 0.8087, 0.7694, 0.778, 0.12, 1.0, 0.1508, 0.8922, 0.1508, 0.8922, 0.12, 1.0, 0.0, 0.919, 0.12, 1.0, 0.12, 1.0, 0.0, 0.919, 0.6581, 0.2712, 0.6469, 0.2966, 0.6469, 0.2966, 0.6581, 0.2712, 0.2367, 0.7646, 0.2704, 0.7371, 0.2704, 0.7371, 0.2367, 0.7646, 0.1192, 0.6853, 0.08712, 0.7483, 0.08712, 0.7483, 0.1192, 0.6853, 0.5049, 0.5025, 0.4872, 0.5713, 0.4872, 0.5713, 0.5049, 0.5025, 0.5562, 0.5372, 0.5673, 0.5102, 0.5673, 0.5102, 0.5562, 0.5372, 0.4336, 0.6963, 0.4836, 0.6791, 0.4836, 0.6791, 0.4336, 0.6963, 0.3471, 0.6378, 0.2331, 0.6616, 0.2331, 0.6616, 0.3471, 0.6378, 0.4872, 0.5713, 0.459, 0.6117, 0.459, 0.6117, 0.4872, 0.5713, 0.6469, 0.2966, 0.6366, 0.3215, 0.6366, 0.3215, 0.6469, 0.2966, 0.6996, 0.3151, 0.7168, 0.3057, 0.7168, 0.3057, 0.6996, 0.3151, 0.6084, 0.4137, 0.6517, 0.362, 0.6517, 0.362, 0.6084, 0.4137, 0.5703, 0.3951, 0.553, 0.4197, 0.553, 0.4197, 0.5703, 0.3951, 0.5819, 0.4725, 0.5923, 0.4408, 0.5923, 0.4408, 0.5819, 0.4725, 0.5673, 0.5102, 0.5819, 0.4725, 0.5819, 0.4725, 0.5673, 0.5102, 0.5109, 0.4743, 0.5049, 0.5025, 0.5049, 0.5025, 0.5109, 0.4743, 0.5336, 0.662, 0.5919, 0.642, 0.5919, 0.642, 0.5336, 0.662, 0.459, 0.6117, 0.4109, 0.63, 0.4109, 0.63, 0.459, 0.6117, 0.4836, 0.6791, 0.5336, 0.662, 0.5336, 0.662, 0.4836, 0.6791, 0.4109, 0.63, 0.3471, 0.6378, 0.3471, 0.6378, 0.4109, 0.63, 0.321, 0.7209, 0.4336, 0.6963, 0.4336, 0.6963, 0.321, 0.7209, 0.2221, 0.473, 0.2286, 0.5146, 0.2286, 0.5146, 0.2221, 0.473, 0.1508, 0.6563, 0.1192, 0.6853, 0.1192, 0.6853, 0.1508, 0.6563, 0.1883, 0.8166, 0.2367, 0.7646, 0.2367, 0.7646, 0.1883, 0.8166, 0.08712, 0.7483, 0.04881, 0.8233, 0.04881, 0.8233, 0.08712, 0.7483, 0.1508, 0.8922, 0.1883, 0.8166, 0.1883, 0.8166, 0.1508, 0.8922, 0.04881, 0.8233, 0.0, 0.919, 0.0, 0.919, 0.04881, 0.8233, 0.1796, 0.5785, 0.1708, 0.6205, 0.1708, 0.6205, 0.1796, 0.5785, 0.2331, 0.6616, 0.2112, 0.6471, 0.2112, 0.6471, 0.2331, 0.6616, 0.1708, 0.6205, 0.1608, 0.6384, 0.1608, 0.6384, 0.1708, 0.6205, 0.2161, 0.6225, 0.2348, 0.5821, 0.2348, 0.5821, 0.2161, 0.6225, 0.2112, 0.6471, 0.2161, 0.6225, 0.2161, 0.6225, 0.2112, 0.6471, 0.1608, 0.6384, 0.1508, 0.6563, 0.1508, 0.6563, 0.1608, 0.6384, 0.2348, 0.5821, 0.2651, 0.5205, 0.2651, 0.5205, 0.2348, 0.5821, 0.2704, 0.7371, 0.321, 0.7209, 0.321, 0.7209, 0.2704, 0.7371, 0.2651, 0.5205, 0.2485, 0.4788, 0.2485, 0.4788, 0.2651, 0.5205, 0.2286, 0.5146, 0.2054, 0.5579, 0.2054, 0.5579, 0.2286, 0.5146, 0.1965, 0.4221, 0.2221, 0.473, 0.2221, 0.473, 0.1965, 0.4221, 0.2485, 0.4788, 0.2131, 0.4124, 0.2131, 0.4124, 0.2485, 0.4788, 0.1453, 0.3882, 0.1965, 0.4221, 0.1965, 0.4221, 0.1453, 0.3882, 0.2131, 0.4124, 0.1583, 0.3807, 0.1583, 0.3807, 0.2131, 0.4124, 0.1115, 0.3498, 0.1453, 0.3882, 0.1453, 0.3882, 0.1115, 0.3498, 0.1583, 0.3807, 0.1186, 0.3456, 0.1186, 0.3456, 0.1583, 0.3807, 0.08529, 0.3343, 0.1115, 0.3498, 0.1115, 0.3498, 0.08529, 0.3343, 0.1186, 0.3456, 0.09115, 0.3308, 0.09115, 0.3308, 0.1186, 0.3456, 0.05498, 0.3295, 0.08529, 0.3343, 0.08529, 0.3343, 0.05498, 0.3295, 0.09115, 0.3308, 0.06084, 0.326, 0.06084, 0.326, 0.09115, 0.3308, 0.03979, 0.3137, 0.03684, 0.3154, 0.03684, 0.3154, 0.03979, 0.3137, 0.03684, 0.3154, 0.05498, 0.3295, 0.05498, 0.3295, 0.03684, 0.3154, 0.06084, 0.326, 0.03979, 0.3137, 0.03979, 0.3137, 0.06084, 0.326, 0.1535, 0.5509, 0.1796, 0.5785, 0.1796, 0.5785, 0.1535, 0.5509, 0.2054, 0.5579, 0.1706, 0.5372, 0.1706, 0.5372, 0.2054, 0.5579, 0.1422, 0.5249, 0.1535, 0.5509, 0.1535, 0.5509, 0.1422, 0.5249, 0.1706, 0.5372, 0.1538, 0.5156, 0.1538, 0.5156, 0.1706, 0.5372, 0.1086, 0.4974, 0.1422, 0.5249, 0.1422, 0.5249, 0.1086, 0.4974, 0.1538, 0.5156, 0.1197, 0.4885, 0.1197, 0.4885, 0.1538, 0.5156, 0.09244, 0.4652, 0.1086, 0.4974, 0.1086, 0.4974, 0.09244, 0.4652, 0.1197, 0.4885, 0.1013, 0.4581, 0.1013, 0.4581, 0.1197, 0.4885, 0.0824, 0.4387, 0.09244, 0.4652, 0.09244, 0.4652, 0.0824, 0.4387, 0.1013, 0.4581, 0.09311, 0.4382, 0.09311, 0.4382, 0.1013, 0.4581, 0.09079, 0.4116, 0.08509, 0.4118, 0.08509, 0.4118, 0.09079, 0.4116, 0.08509, 0.4118, 0.0824, 0.4387, 0.0824, 0.4387, 0.08509, 0.4118, 0.09311, 0.4382, 0.09079, 0.4116, 0.09079, 0.4116, 0.09311, 0.4382, 0.5583, 0.5893, 0.5562, 0.5372, 0.5562, 0.5372, 0.5583, 0.5893, 0.6489, 0.6117, 0.6011, 0.6125, 0.6011, 0.6125, 0.6489, 0.6117, 0.5919, 0.642, 0.6181, 0.6458, 0.6181, 0.6458, 0.5919, 0.642, 0.6011, 0.6125, 0.5583, 0.5893, 0.5583, 0.5893, 0.6011, 0.6125, 0.6181, 0.6458, 0.6504, 0.6506, 0.6504, 0.6506, 0.6181, 0.6458, 0.6981, 0.6475, 0.6489, 0.6117, 0.6489, 0.6117, 0.6981, 0.6475, 0.6504, 0.6506, 0.6843, 0.6734, 0.6843, 0.6734, 0.6504, 0.6506, 0.7899, 0.6569, 0.6981, 0.6475, 0.6981, 0.6475, 0.7899, 0.6569, 0.7156, 0.6734, 0.8047, 0.6788, 0.8047, 0.6788, 0.7156, 0.6734, 0.8709, 0.666, 0.7899, 0.6569, 0.7899, 0.6569, 0.8709, 0.666, 0.8047, 0.6788, 0.8623, 0.6846, 0.8623, 0.6846, 0.8047, 0.6788, 0.9013, 0.6918, 0.8709, 0.666, 0.8709, 0.666, 0.9013, 0.6918, 0.8623, 0.6846, 0.8862, 0.6998, 0.8862, 0.6998, 0.8623, 0.6846, 0.9233, 0.7297, 0.9013, 0.6918, 0.9013, 0.6918, 0.9233, 0.7297, 0.8862, 0.6998, 0.9122, 0.736, 0.9122, 0.736, 0.8862, 0.6998, 0.9278, 0.7462, 0.9233, 0.7297, 0.9233, 0.7297, 0.9278, 0.7462, 0.9122, 0.736, 0.9184, 0.7515, 0.9184, 0.7515, 0.9122, 0.736, 0.9624, 0.7722, 0.9278, 0.7462, 0.9278, 0.7462, 0.9624, 0.7722, 0.9184, 0.7515, 0.9564, 0.7816, 0.9564, 0.7816, 0.9184, 0.7515, 0.9847, 0.7962, 0.9624, 0.7722, 0.9624, 0.7722, 0.9847, 0.7962, 0.9564, 0.7816, 0.9774, 0.7985, 0.9774, 0.7985, 0.9564, 0.7816, 0.9941, 0.8241, 1.0, 0.8223, 1.0, 0.8223, 0.9941, 0.8241, 1.0, 0.8223, 0.9847, 0.7962, 0.9847, 0.7962, 1.0, 0.8223, 0.9774, 0.7985, 0.9941, 0.8241, 0.9941, 0.8241, 0.9774, 0.7985, 0.7102, 0.6964, 0.7156, 0.6734, 0.7156, 0.6734, 0.7102, 0.6964, 0.6843, 0.6734, 0.6937, 0.6993, 0.6937, 0.6993, 0.6843, 0.6734, 0.7214, 0.7278, 0.7102, 0.6964, 0.7102, 0.6964, 0.7214, 0.7278, 0.6937, 0.6993, 0.7044, 0.7301, 0.7044, 0.7301, 0.6937, 0.6993, 0.7242, 0.7417, 0.7214, 0.7278, 0.7214, 0.7278, 0.7242, 0.7417, 0.7044, 0.7301, 0.7111, 0.7473, 0.7111, 0.7473, 0.7044, 0.7301, 0.7514, 0.7614, 0.7242, 0.7417, 0.7242, 0.7417, 0.7514, 0.7614, 0.7111, 0.7473, 0.7457, 0.7689, 0.7457, 0.7689, 0.7111, 0.7473, 0.7694, 0.778, 0.7514, 0.7614, 0.7514, 0.7614, 0.7694, 0.778, 0.7457, 0.7689, 0.762, 0.787, 0.762, 0.787, 0.7457, 0.7689, 0.7994, 0.813, 0.8029, 0.8087, 0.8029, 0.8087, 0.7994, 0.813, 0.8029, 0.8087, 0.7694, 0.778, 0.7694, 0.778, 0.8029, 0.8087, 0.762, 0.787, 0.7994, 0.813, 0.7994, 0.813, 0.762, 0.787, 0.553, 0.4197, 0.5348, 0.443, 0.5348, 0.443, 0.553, 0.4197, 0.5923, 0.4408, 0.6084, 0.4137, 0.6084, 0.4137, 0.5923, 0.4408, 0.5131, 0.4627, 0.5109, 0.4743, 0.5109, 0.4743, 0.5131, 0.4627, 0.5348, 0.443, 0.5242, 0.4436, 0.5242, 0.4436, 0.5348, 0.443, 0.5077, 0.441, 0.5131, 0.4627, 0.5131, 0.4627, 0.5077, 0.441, 0.5242, 0.4436, 0.5188, 0.4219, 0.5188, 0.4219, 0.5242, 0.4436, 0.498, 0.4211, 0.5077, 0.441, 0.5077, 0.441, 0.498, 0.4211, 0.5188, 0.4219, 0.5153, 0.3984, 0.5153, 0.3984, 0.5188, 0.4219, 0.5025, 0.3558, 0.5002, 0.3893, 0.5002, 0.3893, 0.5025, 0.3558, 0.5153, 0.3984, 0.5149, 0.3776, 0.5149, 0.3776, 0.5153, 0.3984, 0.5002, 0.3893, 0.498, 0.4211, 0.498, 0.4211, 0.5002, 0.3893, 0.5149, 0.3776, 0.5197, 0.3545, 0.5197, 0.3545, 0.5149, 0.3776, 0.5457, 0.3004, 0.5101, 0.3378, 0.5101, 0.3378, 0.5457, 0.3004, 0.5197, 0.3545, 0.5529, 0.3074, 0.5529, 0.3074, 0.5197, 0.3545, 0.5817, 0.2715, 0.5794, 0.2692, 0.5794, 0.2692, 0.5817, 0.2715, 0.5794, 0.2692, 0.5457, 0.3004, 0.5457, 0.3004, 0.5794, 0.2692, 0.5529, 0.3074, 0.5817, 0.2715, 0.5817, 0.2715, 0.5529, 0.3074, 0.495, 0.3422, 0.5025, 0.3558, 0.5025, 0.3558, 0.495, 0.3422, 0.5101, 0.3378, 0.4998, 0.3321, 0.4998, 0.3321, 0.5101, 0.3378, 0.4877, 0.3266, 0.495, 0.3422, 0.495, 0.3422, 0.4877, 0.3266, 0.4998, 0.3321, 0.4933, 0.3182, 0.4933, 0.3182, 0.4998, 0.3321, 0.4839, 0.3076, 0.4877, 0.3266, 0.4877, 0.3266, 0.4839, 0.3076, 0.4933, 0.3182, 0.4927, 0.3032, 0.4927, 0.3032, 0.4933, 0.3182, 0.4959, 0.2932, 0.4886, 0.288, 0.4886, 0.288, 0.4959, 0.2932, 0.4886, 0.288, 0.4839, 0.3076, 0.4839, 0.3076, 0.4886, 0.288, 0.4927, 0.3032, 0.4959, 0.2932, 0.4959, 0.2932, 0.4927, 0.3032, 0.6128, 0.3459, 0.5703, 0.3951, 0.5703, 0.3951, 0.6128, 0.3459, 0.6517, 0.362, 0.6767, 0.3349, 0.6767, 0.3349, 0.6517, 0.362, 0.6366, 0.3215, 0.6128, 0.3459, 0.6128, 0.3459, 0.6366, 0.3215, 0.6767, 0.3349, 0.6996, 0.3151, 0.6996, 0.3151, 0.6767, 0.3349, 0.7757, 0.2822, 0.6932, 0.2804, 0.6932, 0.2804, 0.7757, 0.2822, 0.7168, 0.3057, 0.7848, 0.3055, 0.7848, 0.3055, 0.7168, 0.3057, 0.6457, 0.2004, 0.6503, 0.2365, 0.6503, 0.2365, 0.6457, 0.2004, 0.6932, 0.2804, 0.6839, 0.266, 0.6839, 0.266, 0.6932, 0.2804, 0.6503, 0.2365, 0.6548, 0.2565, 0.6548, 0.2565, 0.6503, 0.2365, 0.6803, 0.2473, 0.6745, 0.2087, 0.6745, 0.2087, 0.6803, 0.2473, 0.6839, 0.266, 0.6803, 0.2473, 0.6803, 0.2473, 0.6839, 0.266, 0.6548, 0.2565, 0.6581, 0.2712, 0.6581, 0.2712, 0.6548, 0.2565, 0.8017, 0.263, 0.7757, 0.2822, 0.7757, 0.2822, 0.8017, 0.263, 0.7982, 0.291, 0.8064, 0.2735, 0.8064, 0.2735, 0.7982, 0.291, 0.8228, 0.2547, 0.8017, 0.263, 0.8017, 0.263, 0.8228, 0.2547, 0.8064, 0.2735, 0.8262, 0.2623, 0.8262, 0.2623, 0.8064, 0.2735, 0.8506, 0.2542, 0.8492, 0.251, 0.8492, 0.251, 0.8506, 0.2542, 0.8492, 0.251, 0.8228, 0.2547, 0.8228, 0.2547, 0.8492, 0.251, 0.8262, 0.2623, 0.8506, 0.2542, 0.8506, 0.2542, 0.8262, 0.2623, 0.8448, 0.3191, 0.7982, 0.291, 0.7982, 0.291, 0.8448, 0.3191, 0.7848, 0.3055, 0.8374, 0.3272, 0.8374, 0.3272, 0.7848, 0.3055, 0.8949, 0.3192, 0.8448, 0.3191, 0.8448, 0.3191, 0.8949, 0.3192, 0.8374, 0.3272, 0.8984, 0.3265, 0.8984, 0.3265, 0.8374, 0.3272, 0.9232, 0.3024, 0.8949, 0.3192, 0.8949, 0.3192, 0.9232, 0.3024, 0.8984, 0.3265, 0.926, 0.3083, 0.926, 0.3083, 0.8984, 0.3265, 1.0, 0.2846, 0.9992, 0.283, 0.9992, 0.283, 1.0, 0.2846, 0.9992, 0.283, 0.9791, 0.2911, 0.9791, 0.2911, 0.9992, 0.283, 0.926, 0.3083, 0.9589, 0.301, 0.9589, 0.301, 0.926, 0.3083, 0.9565, 0.2962, 0.9232, 0.3024, 0.9232, 0.3024, 0.9565, 0.2962, 0.9589, 0.301, 0.9809, 0.2947, 0.9809, 0.2947, 0.9589, 0.301, 0.9791, 0.2911, 0.9565, 0.2962, 0.9565, 0.2962, 0.9791, 0.2911, 0.9809, 0.2947, 1.0, 0.2846, 1.0, 0.2846, 0.9809, 0.2947, 0.6886, 0.1495, 0.6617, 0.1744, 0.6617, 0.1744, 0.6886, 0.1495, 0.6745, 0.2087, 0.6995, 0.1569, 0.6995, 0.1569, 0.6745, 0.2087, 0.6928, 0.123, 0.6886, 0.1495, 0.6886, 0.1495, 0.6928, 0.123, 0.6995, 0.1569, 0.7037, 0.1305, 0.7037, 0.1305, 0.6995, 0.1569, 0.6942, 0.09527, 0.6928, 0.123, 0.6928, 0.123, 0.6942, 0.09527, 0.7037, 0.1305, 0.7009, 0.09984, 0.7009, 0.09984, 0.7037, 0.1305, 0.6974, 0.07746, 0.6942, 0.09527, 0.6942, 0.09527, 0.6974, 0.07746, 0.7009, 0.09984, 0.702, 0.0806, 0.702, 0.0806, 0.7009, 0.09984, 0.7138, 0.05569, 0.7111, 0.05386, 0.7111, 0.05386, 0.7138, 0.05569, 0.7111, 0.05386, 0.6974, 0.07746, 0.6974, 0.07746, 0.7111, 0.05386, 0.702, 0.0806, 0.7138, 0.05569, 0.7138, 0.05569, 0.702, 0.0806, 0.6184, 0.1564, 0.6457, 0.2004, 0.6457, 0.2004, 0.6184, 0.1564, 0.6617, 0.1744, 0.6386, 0.1465, 0.6386, 0.1465, 0.6617, 0.1744, 0.6089, 0.1325, 0.6184, 0.1564, 0.6184, 0.1564, 0.6089, 0.1325, 0.6386, 0.1465, 0.6215, 0.1257, 0.6215, 0.1257, 0.6386, 0.1465, 0.6001, 0.1178, 0.6089, 0.1325, 0.6089, 0.1325, 0.6001, 0.1178, 0.6215, 0.1257, 0.6126, 0.111, 0.6126, 0.111, 0.6215, 0.1257, 0.5866, 0.09534, 0.6001, 0.1178, 0.6001, 0.1178, 0.5866, 0.09534, 0.6126, 0.111, 0.5956, 0.08511, 0.5956, 0.08511, 0.6126, 0.111, 0.5577, 0.06919, 0.5866, 0.09534, 0.5866, 0.09534, 0.5577, 0.06919, 0.5956, 0.08511, 0.5644, 0.06302, 0.5644, 0.06302, 0.5956, 0.08511, 0.5351, 0.05598, 0.5577, 0.06919, 0.5577, 0.06919, 0.5351, 0.05598, 0.5644, 0.06302, 0.5418, 0.04981, 0.5418, 0.04981, 0.5644, 0.06302, 0.4975, 0.05521, 0.5351, 0.05598, 0.5351, 0.05598, 0.4975, 0.05521, 0.5418, 0.04981, 0.5042, 0.04904, 0.5042, 0.04904, 0.5418, 0.04981, 0.4675, 0.04294, 0.4975, 0.05521, 0.4975, 0.05521, 0.4675, 0.04294, 0.5042, 0.04904, 0.472, 0.03884, 0.472, 0.03884, 0.5042, 0.04904, 0.4564, 0.02368, 0.4675, 0.04294, 0.4675, 0.04294, 0.4564, 0.02368, 0.472, 0.03884, 0.4603, 0.02012, 0.4603, 0.02012, 0.472, 0.03884, 0.4552, 0.0, 0.4523, 0.002674, 0.4523, 0.002674, 0.4552, 0.0, 0.4523, 0.002674, 0.4564, 0.02368, 0.4564, 0.02368, 0.4523, 0.002674, 0.4603, 0.02012, 0.4552, 0.0, 0.4552, 0.0, 0.4603, 0.02012])
me_plane_002.materials.append(mat_material_005)
me_plane_002.use_remesh_preserve_volume = False
me_plane_002.use_remesh_preserve_attributes = False
me_plane_002.use_mirror_vertex_groups = False
me_plane_002.update()
arm_armature_002 = bpy.data.armatures.new('Armature.002')  # bones are not reproduced

# ---- objects
ob_armature_001 = bpy.data.objects.new('Armature.001', arm_armature_002)
ob_plane_001 = bpy.data.objects.new('Plane.001', me_plane_002)

# ---- transforms, parenting, visibility, modifiers, constraints
ob_armature_001.location = (0.1137, 0.2259, -0.07123)
ob_armature_001.rotation_euler = (0.1004, 0.005261, 3.125)
ob_armature_001.show_in_front = True
ob_armature_001.lineart.crease_threshold = 0.0
ob_plane_001.parent = ob_armature_001
ob_plane_001.matrix_parent_inverse = Matrix(((1.0, 0.0, 0.0, -0.03653), (0.0, 1.0, 0.0, -0.2259), (0.0, 0.0, 1.0, -8.106e-06), (0.0, 0.0, 0.0, 1.0)))
ob_plane_001.location = (0.002743, 0.3285, 1.179e-15)
ob_plane_001.rotation_euler = (1.571, 0.0, 0.0)
ob_plane_001.scale = (0.5868, 0.5868, 0.5868)
ob_plane_001.lineart.crease_threshold = 0.0
_vg = ob_plane_001.vertex_groups.new(name='Bone')
for _i, _w in zip([0, 1, 4, 5, 26, 27, 28, 29, 30, 31, 191, 192, 195, 196, 217, 218, 219, 220, 221, 222], [0.895, 0.8867, 0.0849, 0.07442, 0.02486, 0.007052, 0.2344, 0.2218, 0.7973, 0.7572, 0.895, 0.8867, 0.0849, 0.07442, 0.02486, 0.007052, 0.2344, 0.2218, 0.7973, 0.7572]): _vg.add([_i], _w, 'REPLACE')
_vg = ob_plane_001.vertex_groups.new(name='Bone.001')
for _i, _w in zip([0, 1, 4, 5, 24, 25, 26, 27, 28, 29, 30, 31, 36, 37, 191, 192, 195, 196, 215, 216, 217, 218, 219, 220, 221, 222, 227, 228], [0.08597, 0.08163, 0.5008, 0.1941, 0.04239, 0.02992, 0.2205, 0.0762, 0.6294, 0.5145, 0.1661, 0.1673, 0.01752, 0.03618, 0.08597, 0.08163, 0.5008, 0.1941, 0.04239, 0.02992, 0.2205, 0.0762, 0.6294, 0.5145, 0.1661, 0.1673, 0.01752, 0.03618]): _vg.add([_i], _w, 'REPLACE')
_vg = ob_plane_001.vertex_groups.new(name='Bone.002')
for _i, _w in zip([4, 5, 25, 26, 27, 28, 29, 31, 33, 34, 35, 36, 37, 195, 196, 216, 217, 218, 219, 220, 222, 224, 225, 226, 227, 228], [0.05604, 0.5402, 0.08444, 0.002282, 0.5702, 0.007655, 0.1819, 0.04704, 0.04805, 0.1154, 0.06141, 0.1148, 0.3088, 0.05604, 0.5402, 0.08444, 0.002282, 0.5702, 0.007655, 0.1819, 0.04704, 0.04805, 0.1154, 0.06141, 0.1148, 0.3088]): _vg.add([_i], _w, 'REPLACE')
_vg = ob_plane_001.vertex_groups.new(name='Bone.003')
for _i, _w in zip([5, 25, 26, 27, 29, 32, 33, 34, 35, 36, 37, 39, 55, 56, 196, 216, 217, 218, 220, 223, 224, 225, 226, 227, 228, 230, 246, 247], [0.08919, 0.1449, 0.00215, 0.1742, 0.01117, 0.1368, 0.2372, 0.5457, 0.4999, 0.3105, 0.4301, 0.065, 0.05492, 0.02514, 0.08919, 0.1449, 0.00215, 0.1742, 0.01117, 0.1368, 0.2372, 0.5457, 0.4999, 0.3105, 0.4301, 0.065, 0.05492, 0.02514]): _vg.add([_i], _w, 'REPLACE')
_vg = ob_plane_001.vertex_groups.new(name='Bone.004')
for _i, _w in zip([32, 33, 34, 35, 37, 39, 55, 56, 57, 58, 223, 224, 225, 226, 228, 230, 246, 247, 248, 249], [0.03196, 0.2533, 0.1025, 0.02476, 0.02671, 0.09291, 0.303, 0.154, 0.07412, 0.06396, 0.03196, 0.2533, 0.1025, 0.02476, 0.02671, 0.09291, 0.303, 0.154, 0.07412, 0.06396]): _vg.add([_i], _w, 'REPLACE')
_vg = ob_plane_001.vertex_groups.new(name='Bone.005')
for _i, _w in zip([32, 33, 34, 39, 55, 56, 57, 58, 59, 60, 61, 62, 223, 224, 225, 230, 246, 247, 248, 249, 250, 251, 252, 253], [0.0125, 0.08938, 0.01432, 0.07969, 0.4552, 0.5383, 0.6472, 0.6462, 0.1602, 0.1591, 0.02673, 0.007756, 0.0125, 0.08938, 0.01432, 0.07969, 0.4552, 0.5383, 0.6472, 0.6462, 0.1602, 0.1591, 0.02673, 0.007756]): _vg.add([_i], _w, 'REPLACE')
_vg = ob_plane_001.vertex_groups.new(name='Bone.006')
for _i, _w in zip([57, 58, 59, 60, 61, 62, 248, 249, 250, 251, 252, 253], [0.05006, 0.05007, 0.2392, 0.1648, 0.02608, 0.007142, 0.05006, 0.05007, 0.2392, 0.1648, 0.02608, 0.007142]): _vg.add([_i], _w, 'REPLACE')
_vg = ob_plane_001.vertex_groups.new(name='Bone.007')
for _i, _w in zip([56, 57, 58, 59, 60, 61, 62, 63, 64, 65, 66, 247, 248, 249, 250, 251, 252, 253, 254, 255, 256, 257], [0.02186, 0.1366, 0.1518, 0.5439, 0.6101, 0.7141, 0.6612, 0.2931, 0.3284, 0.2052, 0.2058, 0.02186, 0.1366, 0.1518, 0.5439, 0.6101, 0.7141, 0.6612, 0.2931, 0.3284, 0.2052, 0.2058]): _vg.add([_i], _w, 'REPLACE')
_vg = ob_plane_001.vertex_groups.new(name='Bone.008')
for _i, _w in zip([60, 61, 62, 63, 64, 65, 66, 251, 252, 253, 254, 255, 256, 257], [0.007452, 0.2005, 0.2746, 0.6801, 0.6409, 0.7758, 0.7751, 0.007452, 0.2005, 0.2746, 0.6801, 0.6409, 0.7758, 0.7751]): _vg.add([_i], _w, 'REPLACE')
_vg = ob_plane_001.vertex_groups.new(name='Bone.009')
for _i, _w in zip([32, 33, 34, 35, 36, 37, 38, 39, 40, 41, 42, 55, 56, 57, 58, 223, 224, 225, 226, 227, 228, 229, 230, 231, 232, 233, 246, 247, 248, 249], [0.6423, 0.2538, 0.08769, 0.189, 0.04819, 0.03237, 0.04895, 0.5725, 0.1144, 0.1358, 0.03152, 0.1043, 0.1613, 0.05091, 0.04748, 0.6423, 0.2538, 0.08769, 0.189, 0.04819, 0.03237, 0.04895, 0.5725, 0.1144, 0.1358, 0.03152, 0.1043, 0.1613, 0.05091, 0.04748]): _vg.add([_i], _w, 'REPLACE')
_vg = ob_plane_001.vertex_groups.new(name='Bone.010')
for _i, _w in zip([32, 33, 38, 39, 40, 41, 42, 43, 44, 56, 223, 224, 229, 230, 231, 232, 233, 234, 235, 247], [0.07378, 0.05644, 0.6128, 0.132, 0.7479, 0.6762, 0.3851, 0.04403, 0.07139, 0.02402, 0.07378, 0.05644, 0.6128, 0.132, 0.7479, 0.6762, 0.3851, 0.04403, 0.07139, 0.02402]): _vg.add([_i], _w, 'REPLACE')
_vg = ob_plane_001.vertex_groups.new(name='Bone.011')
for _i, _w in zip([38, 40, 41, 42, 43, 44, 45, 46, 229, 231, 232, 233, 234, 235, 236, 237], [0.235, 0.06536, 0.08658, 0.3792, 0.3062, 0.2277, 0.07846, 0.06576, 0.235, 0.06536, 0.08658, 0.3792, 0.3062, 0.2277, 0.07846, 0.06576]): _vg.add([_i], _w, 'REPLACE')
_vg = ob_plane_001.vertex_groups.new(name='Bone.012')
for _i, _w in zip([38, 41, 42, 43, 44, 45, 46, 47, 48, 229, 232, 233, 234, 235, 236, 237, 238, 239], [0.06506, 0.01023, 0.1432, 0.5234, 0.5607, 0.1618, 0.1504, 0.03504, 0.03148, 0.06506, 0.01023, 0.1432, 0.5234, 0.5607, 0.1618, 0.1504, 0.03504, 0.03148]): _vg.add([_i], _w, 'REPLACE')
_vg = ob_plane_001.vertex_groups.new(name='Bone.013')
for _i, _w in zip([42, 43, 44, 45, 46, 47, 48, 49, 50, 51, 52, 53, 54, 233, 234, 235, 236, 237, 238, 239, 240, 241, 242, 243, 244, 245], [0.004819, 0.0969, 0.1074, 0.6214, 0.6407, 0.1718, 0.1661, 0.08362, 0.08057, 0.06503, 0.06281, 0.05486, 0.05456, 0.004819, 0.0969, 0.1074, 0.6214, 0.6407, 0.1718, 0.1661, 0.08362, 0.08057, 0.06503, 0.06281, 0.05486, 0.05456]): _vg.add([_i], _w, 'REPLACE')
_vg = ob_plane_001.vertex_groups.new(name='Bone.014')
for _i, _w in zip([45, 46, 47, 48, 49, 50, 51, 52, 53, 54, 236, 237, 238, 239, 240, 241, 242, 243, 244, 245], [0.08625, 0.08941, 0.5617, 0.5617, 0.3893, 0.3683, 0.2988, 0.2874, 0.2514, 0.25, 0.08625, 0.08941, 0.5617, 0.5617, 0.3893, 0.3683, 0.2988, 0.2874, 0.2514, 0.25]): _vg.add([_i], _w, 'REPLACE')
_vg = ob_plane_001.vertex_groups.new(name='Bone.015')
for _i, _w in zip([47, 48, 49, 50, 51, 52, 53, 54, 238, 239, 240, 241, 242, 243, 244, 245], [0.1093, 0.1134, 0.274, 0.2787, 0.2217, 0.2167, 0.1885, 0.1876, 0.1093, 0.1134, 0.274, 0.2787, 0.2217, 0.2167, 0.1885, 0.1876]): _vg.add([_i], _w, 'REPLACE')
_vg = ob_plane_001.vertex_groups.new(name='Bone.016')
for _i, _w in zip([47, 48, 49, 50, 51, 52, 53, 54, 238, 239, 240, 241, 242, 243, 244, 245], [0.08919, 0.09373, 0.2202, 0.2408, 0.389, 0.4084, 0.4838, 0.4865, 0.08919, 0.09373, 0.2202, 0.2408, 0.389, 0.4084, 0.4838, 0.4865]): _vg.add([_i], _w, 'REPLACE')
_vg = ob_plane_001.vertex_groups.new(name='Bone.017')
for _i, _w in zip([4, 5, 8, 9, 23, 24, 25, 26, 27, 28, 29, 32, 33, 34, 35, 36, 37, 195, 196, 199, 200, 214, 215, 216, 217, 218, 219, 220, 223, 224, 225, 226, 227, 228], [0.2583, 0.06784, 0.02722, 0.1123, 0.01594, 0.4551, 0.5931, 0.5288, 0.09519, 0.07576, 0.02158, 0.0168, 0.0088, 0.06349, 0.1303, 0.3909, 0.08847, 0.2583, 0.06784, 0.02722, 0.1123, 0.01594, 0.4551, 0.5931, 0.5288, 0.09519, 0.07576, 0.02158, 0.0168, 0.0088, 0.06349, 0.1303, 0.3909, 0.08847]): _vg.add([_i], _w, 'REPLACE')
_vg = ob_plane_001.vertex_groups.new(name='Bone.018')
for _i, _w in zip([4, 8, 9, 20, 21, 22, 23, 24, 25, 26, 36, 195, 199, 200, 211, 212, 213, 214, 215, 216, 217, 227], [0.06626, 0.404, 0.6387, 0.04352, 0.06056, 0.1441, 0.2121, 0.4201, 0.07254, 0.1368, 0.04566, 0.06626, 0.404, 0.6387, 0.04352, 0.06056, 0.1441, 0.2121, 0.4201, 0.07254, 0.1368, 0.04566]): _vg.add([_i], _w, 'REPLACE')
_vg = ob_plane_001.vertex_groups.new(name='Bone.019')
for _i, _w in zip([7, 8, 9, 10, 11, 20, 21, 22, 23, 24, 67, 70, 198, 199, 200, 201, 202, 211, 212, 213, 214, 215, 258, 261], [0.001013, 0.4894, 0.1863, 0.1899, 0.05865, 0.2232, 0.6419, 0.5721, 0.6565, 0.03654, 0.061, 0.01323, 0.001013, 0.4894, 0.1863, 0.1899, 0.05865, 0.2232, 0.6419, 0.5721, 0.6565, 0.03654, 0.061, 0.01323]): _vg.add([_i], _w, 'REPLACE')
_vg = ob_plane_001.vertex_groups.new(name='Bone.020')
for _i, _w in zip([8, 11, 20, 21, 22, 67, 70, 71, 199, 202, 211, 212, 213, 258, 261, 262], [0.002095, 0.1055, 0.3772, 0.02996, 0.1257, 0.005741, 0.02449, 0.02975, 0.002095, 0.1055, 0.3772, 0.02996, 0.1257, 0.005741, 0.02449, 0.02975]): _vg.add([_i], _w, 'REPLACE')
_vg = ob_plane_001.vertex_groups.new(name='Bone.021')
for _i, _w in zip([7, 11, 20, 21, 22, 67, 68, 69, 70, 71, 72, 73, 74, 91, 92, 198, 202, 211, 212, 213, 258, 259, 260, 261, 262, 263, 264, 265, 282, 283], [0.01611, 0.6497, 0.2369, 0.002669, 0.07908, 0.2184, 0.2469, 0.391, 0.6197, 0.5976, 0.1093, 0.2053, 0.07242, 0.03154, 0.02747, 0.01611, 0.6497, 0.2369, 0.002669, 0.07908, 0.2184, 0.2469, 0.391, 0.6197, 0.5976, 0.1093, 0.2053, 0.07242, 0.03154, 0.02747]): _vg.add([_i], _w, 'REPLACE')
_vg = ob_plane_001.vertex_groups.new(name='Bone.022')
for _i, _w in zip([11, 68, 69, 70, 71, 72, 73, 74, 91, 92, 202, 259, 260, 261, 262, 263, 264, 265, 282, 283], [0.03416, 0.363, 0.3355, 0.06993, 0.1475, 0.1532, 0.186, 0.08155, 0.05324, 0.04599, 0.03416, 0.363, 0.3355, 0.06993, 0.1475, 0.1532, 0.186, 0.08155, 0.05324, 0.04599]): _vg.add([_i], _w, 'REPLACE')
_vg = ob_plane_001.vertex_groups.new(name='Bone.023')
for _i, _w in zip([68, 69, 71, 72, 73, 74, 91, 92, 93, 94, 259, 260, 262, 263, 264, 265, 282, 283, 284, 285], [0.1632, 0.05403, 0.05692, 0.3688, 0.08697, 0.1256, 0.1144, 0.09325, 0.03183, 0.02127, 0.1632, 0.05403, 0.05692, 0.3688, 0.08697, 0.1256, 0.1144, 0.09325, 0.03183, 0.02127]): _vg.add([_i], _w, 'REPLACE')
_vg = ob_plane_001.vertex_groups.new(name='Bone.024')
for _i, _w in zip([68, 72, 73, 74, 91, 92, 93, 94, 95, 96, 97, 98, 99, 100, 259, 263, 264, 265, 282, 283, 284, 285, 286, 287, 288, 289, 290, 291], [0.03459, 0.0914, 0.05662, 0.09392, 0.5295, 0.5118, 0.5723, 0.5477, 0.3355, 0.3132, 0.09379, 0.114, 0.01709, 0.0268, 0.03459, 0.0914, 0.05662, 0.09392, 0.5295, 0.5118, 0.5723, 0.5477, 0.3355, 0.3132, 0.09379, 0.114, 0.01709, 0.0268]): _vg.add([_i], _w, 'REPLACE')
_vg = ob_plane_001.vertex_groups.new(name='Bone.025')
for _i, _w in zip([91, 92, 93, 94, 95, 96, 97, 98, 99, 100, 101, 102, 282, 283, 284, 285, 286, 287, 288, 289, 290, 291, 292, 293], [0.07105, 0.06938, 0.2492, 0.2781, 0.5313, 0.5414, 0.6212, 0.6279, 0.215, 0.2452, 0.0713, 0.07217, 0.07105, 0.06938, 0.2492, 0.2781, 0.5313, 0.5414, 0.6212, 0.6279, 0.215, 0.2452, 0.0713, 0.07217]): _vg.add([_i], _w, 'REPLACE')
_vg = ob_plane_001.vertex_groups.new(name='Bone.026')
for _i, _w in zip([94, 95, 96, 97, 98, 99, 100, 101, 102, 285, 286, 287, 288, 289, 290, 291, 292, 293], [0.00315, 0.0275, 0.05487, 0.2281, 0.1999, 0.6376, 0.6229, 0.2129, 0.2155, 0.00315, 0.0275, 0.05487, 0.2281, 0.1999, 0.6376, 0.6229, 0.2129, 0.2155]): _vg.add([_i], _w, 'REPLACE')
_vg = ob_plane_001.vertex_groups.new(name='Bone.027')
for _i, _w in zip([97, 98, 99, 100, 101, 102, 288, 289, 290, 291, 292, 293], [0.01435, 0.00616, 0.1049, 0.08337, 0.7018, 0.6981, 0.01435, 0.00616, 0.1049, 0.08337, 0.7018, 0.6981]): _vg.add([_i], _w, 'REPLACE')
_vg = ob_plane_001.vertex_groups.new(name='Bone.028')
for _i, _w in zip([68, 69, 70, 71, 72, 73, 74, 75, 91, 92, 93, 94, 95, 96, 259, 260, 261, 262, 263, 264, 265, 266, 282, 283, 284, 285, 286, 287], [0.1327, 0.1608, 0.01303, 0.05763, 0.2295, 0.4335, 0.5569, 0.06174, 0.1646, 0.209, 0.06956, 0.06898, 0.03292, 0.02798, 0.1327, 0.1608, 0.01303, 0.05763, 0.2295, 0.4335, 0.5569, 0.06174, 0.1646, 0.209, 0.06956, 0.06898, 0.03292, 0.02798]): _vg.add([_i], _w, 'REPLACE')
_vg = ob_plane_001.vertex_groups.new(name='Bone.029')
for _i, _w in zip([74, 75, 76, 77, 78, 79, 80, 265, 266, 267, 268, 269, 270, 271], [0.04623, 0.8629, 0.8193, 0.1085, 0.1695, 0.05634, 0.06867, 0.04623, 0.8629, 0.8193, 0.1085, 0.1695, 0.05634, 0.06867]): _vg.add([_i], _w, 'REPLACE')
_vg = ob_plane_001.vertex_groups.new(name='Bone.030')
for _i, _w in zip([75, 76, 77, 78, 79, 80, 81, 82, 83, 84, 85, 266, 267, 268, 269, 270, 271, 272, 273, 274, 275, 276], [0.04111, 0.1697, 0.865, 0.7892, 0.8022, 0.7927, 0.2096, 0.1908, 0.0907, 0.08952, 0.001851, 0.04111, 0.1697, 0.865, 0.7892, 0.8022, 0.7927, 0.2096, 0.1908, 0.0907, 0.08952, 0.001851]): _vg.add([_i], _w, 'REPLACE')
_vg = ob_plane_001.vertex_groups.new(name='Bone.031')
for _i, _w in zip([78, 79, 80, 81, 82, 83, 84, 85, 86, 269, 270, 271, 272, 273, 274, 275, 276, 277], [0.011, 0.09551, 0.09313, 0.5225, 0.5091, 0.2367, 0.2344, 0.06765, 0.05149, 0.011, 0.09551, 0.09313, 0.5225, 0.5091, 0.2367, 0.2344, 0.06765, 0.05149]): _vg.add([_i], _w, 'REPLACE')
_vg = ob_plane_001.vertex_groups.new(name='Bone.032')
for _i, _w in zip([79, 80, 81, 82, 83, 84, 85, 86, 87, 88, 89, 90, 270, 271, 272, 273, 274, 275, 276, 277, 278, 279, 280, 281], [0.04012, 0.03951, 0.2364, 0.2678, 0.6226, 0.6336, 0.7354, 0.6955, 0.3139, 0.3465, 0.2227, 0.2246, 0.04012, 0.03951, 0.2364, 0.2678, 0.6226, 0.6336, 0.7354, 0.6955, 0.3139, 0.3465, 0.2227, 0.2246]): _vg.add([_i], _w, 'REPLACE')
_vg = ob_plane_001.vertex_groups.new(name='Bone.033')
for _i, _w in zip([83, 84, 85, 86, 87, 88, 89, 90, 274, 275, 276, 277, 278, 279, 280, 281], [0.03592, 0.02106, 0.169, 0.2318, 0.6549, 0.6187, 0.7551, 0.753, 0.03592, 0.02106, 0.169, 0.2318, 0.6549, 0.6187, 0.7551, 0.753]): _vg.add([_i], _w, 'REPLACE')
_vg = ob_plane_001.vertex_groups.new(name='Bone.034')
for _i, _w in zip([6, 7, 10, 11, 16, 18, 19, 20, 21, 22, 23, 67, 70, 71, 104, 106, 197, 198, 201, 202, 207, 209, 210, 211, 212, 213, 214, 258, 261, 262, 295, 297], [0.1978, 0.632, 0.6783, 0.08547, 0.1126, 0.2971, 0.08029, 0.07375, 0.1954, 0.0436, 0.05319, 0.589, 0.1659, 0.04683, 0.03227, 0.064, 0.1978, 0.632, 0.6783, 0.08547, 0.1126, 0.2971, 0.08029, 0.07375, 0.1954, 0.0436, 0.05319, 0.589, 0.1659, 0.04683, 0.03227, 0.064]): _vg.add([_i], _w, 'REPLACE')
_vg = ob_plane_001.vertex_groups.new(name='Bone.035')
for _i, _w in zip([6, 7, 10, 16, 17, 18, 19, 67, 103, 104, 105, 106, 108, 197, 198, 201, 207, 208, 209, 210, 258, 294, 295, 296, 297, 299], [0.4104, 0.1807, 0.03191, 0.1462, 0.05208, 0.3718, 0.2204, 0.0216, 0.001694, 0.05567, 0.06106, 0.1739, 0.05069, 0.4104, 0.1807, 0.03191, 0.1462, 0.05208, 0.3718, 0.2204, 0.0216, 0.001694, 0.05567, 0.06106, 0.1739, 0.05069]): _vg.add([_i], _w, 'REPLACE')
_vg = ob_plane_001.vertex_groups.new(name='Bone.036')
for _i, _w in zip([6, 7, 14, 15, 16, 17, 18, 19, 103, 104, 105, 106, 107, 108, 109, 110, 197, 198, 205, 206, 207, 208, 209, 210, 294, 295, 296, 297, 298, 299, 300, 301], [0.2623, 0.03778, 0.0418, 0.07275, 0.151, 0.5034, 0.1073, 0.5198, 0.2072, 0.1013, 0.404, 0.5149, 0.1324, 0.2747, 0.049, 0.1215, 0.2623, 0.03778, 0.0418, 0.07275, 0.151, 0.5034, 0.1073, 0.5198, 0.2072, 0.1013, 0.404, 0.5149, 0.1324, 0.2747, 0.049, 0.1215]): _vg.add([_i], _w, 'REPLACE')
_vg = ob_plane_001.vertex_groups.new(name='Bone.037')
for _i, _w in zip([6, 16, 17, 19, 103, 105, 106, 107, 108, 109, 110, 111, 112, 113, 114, 115, 120, 197, 207, 208, 210, 294, 296, 297, 298, 299, 300, 301, 302, 303, 304, 305, 306, 311], [0.01269, 0.01458, 0.1215, 0.0619, 0.04978, 0.2673, 0.09754, 0.5347, 0.4411, 0.212, 0.5682, 0.0183, 0.05137, 0.07839, 0.05639, 0.002769, 0.01207, 0.01269, 0.01458, 0.1215, 0.0619, 0.04978, 0.2673, 0.09754, 0.5347, 0.4411, 0.212, 0.5682, 0.0183, 0.05137, 0.07839, 0.05639, 0.002769, 0.01207]): _vg.add([_i], _w, 'REPLACE')
_vg = ob_plane_001.vertex_groups.new(name='Bone.038')
for _i, _w in zip([105, 107, 108, 109, 110, 111, 112, 113, 114, 115, 116, 117, 118, 119, 120, 121, 122, 123, 296, 298, 299, 300, 301, 302, 303, 304, 305, 306, 307, 308, 309, 310, 311, 312, 313, 314], [0.004384, 0.1527, 0.05749, 0.4411, 0.1472, 0.2098, 0.29, 0.4337, 0.3526, 0.1582, 0.07416, 0.06838, 0.0508, 0.05044, 0.1795, 0.127, 0.07296, 0.03988, 0.004384, 0.1527, 0.05749, 0.4411, 0.1472, 0.2098, 0.29, 0.4337, 0.3526, 0.1582, 0.07416, 0.06838, 0.0508, 0.05044, 0.1795, 0.127, 0.07296, 0.03988]): _vg.add([_i], _w, 'REPLACE')
_vg = ob_plane_001.vertex_groups.new(name='Bone.039')
for _i, _w in zip([107, 109, 110, 111, 112, 113, 114, 115, 116, 117, 118, 119, 120, 121, 122, 123, 298, 300, 301, 302, 303, 304, 305, 306, 307, 308, 309, 310, 311, 312, 313, 314], [0.03248, 0.1254, 0.02378, 0.4231, 0.2759, 0.2147, 0.3037, 0.3565, 0.7222, 0.7238, 0.7993, 0.8003, 0.2656, 0.2346, 0.1425, 0.08797, 0.03248, 0.1254, 0.02378, 0.4231, 0.2759, 0.2147, 0.3037, 0.3565, 0.7222, 0.7238, 0.7993, 0.8003, 0.2656, 0.2346, 0.1425, 0.08797]): _vg.add([_i], _w, 'REPLACE')
_vg = ob_plane_001.vertex_groups.new(name='Bone.040')
for _i, _w in zip([107, 109, 110, 111, 112, 113, 114, 115, 116, 117, 118, 119, 120, 121, 122, 123, 124, 125, 126, 127, 298, 300, 301, 302, 303, 304, 305, 306, 307, 308, 309, 310, 311, 312, 313, 314, 315, 316, 317, 318], [0.0327, 0.1262, 0.02354, 0.2927, 0.3332, 0.2228, 0.2432, 0.4107, 0.1708, 0.1757, 0.1265, 0.1259, 0.4602, 0.4675, 0.4143, 0.2595, 0.06176, 0.05758, 0.04523, 0.05085, 0.0327, 0.1262, 0.02354, 0.2927, 0.3332, 0.2228, 0.2432, 0.4107, 0.1708, 0.1757, 0.1265, 0.1259, 0.4602, 0.4675, 0.4143, 0.2595, 0.06176, 0.05758, 0.04523, 0.05085]): _vg.add([_i], _w, 'REPLACE')
_vg = ob_plane_001.vertex_groups.new(name='Bone.041')
for _i, _w in zip([111, 112, 115, 120, 121, 122, 123, 124, 125, 126, 127, 302, 303, 306, 311, 312, 313, 314, 315, 316, 317, 318], [0.00279, 0.007315, 0.02511, 0.05112, 0.1407, 0.353, 0.5969, 0.9061, 0.9122, 0.9272, 0.9223, 0.00279, 0.007315, 0.02511, 0.05112, 0.1407, 0.353, 0.5969, 0.9061, 0.9122, 0.9272, 0.9223]): _vg.add([_i], _w, 'REPLACE')
_vg = ob_plane_001.vertex_groups.new(name='Bone.042')
for _i, _w in zip([6, 7, 14, 15, 16, 17, 18, 19, 103, 104, 105, 106, 107, 108, 110, 128, 129, 130, 131, 197, 198, 205, 206, 207, 208, 209, 210, 294, 295, 296, 297, 298, 299, 301, 319, 320, 321, 322], [0.05443, 0.06151, 0.7668, 0.7407, 0.5204, 0.259, 0.1661, 0.08687, 0.6394, 0.7182, 0.1837, 0.1138, 0.05669, 0.1134, 0.05124, 0.1404, 0.1267, 0.04135, 0.02498, 0.05443, 0.06151, 0.7668, 0.7407, 0.5204, 0.259, 0.1661, 0.08687, 0.6394, 0.7182, 0.1837, 0.1138, 0.05669, 0.1134, 0.05124, 0.1404, 0.1267, 0.04135, 0.02498]): _vg.add([_i], _w, 'REPLACE')
_vg = ob_plane_001.vertex_groups.new(name='Bone.043')
for _i, _w in zip([2, 3, 12, 13, 14, 15, 103, 104, 128, 129, 130, 131, 193, 194, 203, 204, 205, 206, 294, 295, 319, 320, 321, 322], [0.01438, 0.006844, 0.08388, 0.06571, 0.1034, 0.1082, 0.03047, 0.02518, 0.6214, 0.611, 0.2071, 0.1777, 0.01438, 0.006844, 0.08388, 0.06571, 0.1034, 0.1082, 0.03047, 0.02518, 0.6214, 0.611, 0.2071, 0.1777]): _vg.add([_i], _w, 'REPLACE')
_vg = ob_plane_001.vertex_groups.new(name='Bone.044')
for _i, _w in zip([2, 3, 12, 13, 14, 15, 128, 129, 130, 131, 132, 133, 134, 137, 138, 139, 140, 193, 194, 203, 204, 205, 206, 319, 320, 321, 322, 323, 324, 325, 328, 329, 330, 331], [0.09977, 0.1682, 0.5224, 0.2154, 0.005159, 0.006586, 0.1611, 0.1656, 0.5665, 0.4852, 0.09088, 0.01157, 0.03403, 0.03598, 0.05477, 0.07991, 0.09874, 0.09977, 0.1682, 0.5224, 0.2154, 0.005159, 0.006586, 0.1611, 0.1656, 0.5665, 0.4852, 0.09088, 0.01157, 0.03403, 0.03598, 0.05477, 0.07991, 0.09874]): _vg.add([_i], _w, 'REPLACE')
_vg = ob_plane_001.vertex_groups.new(name='Bone.045')
for _i, _w in zip([2, 3, 12, 13, 129, 130, 131, 132, 133, 134, 138, 139, 140, 141, 142, 143, 144, 145, 148, 193, 194, 203, 204, 320, 321, 322, 323, 324, 325, 329, 330, 331, 332, 333, 334, 335, 336, 339], [0.3835, 0.0521, 0.06089, 0.3612, 0.01729, 0.0423, 0.138, 0.128, 0.1104, 0.08099, 0.04454, 0.0815, 0.01944, 0.06887, 0.03202, 0.04747, 0.008948, 0.01149, 0.004554, 0.3835, 0.0521, 0.06089, 0.3612, 0.01729, 0.0423, 0.138, 0.128, 0.1104, 0.08099, 0.04454, 0.0815, 0.01944, 0.06887, 0.03202, 0.04747, 0.008948, 0.01149, 0.004554]): _vg.add([_i], _w, 'REPLACE')
_vg = ob_plane_001.vertex_groups.new(name='Bone.046')
for _i, _w in zip([2, 3, 13, 131, 132, 133, 134, 138, 139, 141, 142, 143, 144, 145, 146, 147, 148, 149, 150, 151, 152, 153, 193, 194, 204, 322, 323, 324, 325, 329, 330, 332, 333, 334, 335, 336, 337, 338, 339, 340, 341, 342, 343, 344], [0.1736, 0.01115, 0.1126, 0.03688, 0.08767, 0.5989, 0.3587, 0.01309, 0.05496, 0.5485, 0.2731, 0.3591, 0.2037, 0.2166, 0.1605, 0.1609, 0.4732, 0.3786, 0.09211, 0.114, 0.04993, 0.04878, 0.1736, 0.01115, 0.1126, 0.03688, 0.08767, 0.5989, 0.3587, 0.01309, 0.05496, 0.5485, 0.2731, 0.3591, 0.2037, 0.2166, 0.1605, 0.1609, 0.4732, 0.3786, 0.09211, 0.114, 0.04993, 0.04878]): _vg.add([_i], _w, 'REPLACE')
_vg = ob_plane_001.vertex_groups.new(name='Bone.047')
for _i, _w in zip([133, 141, 148, 149, 150, 151, 152, 153, 324, 332, 339, 340, 341, 342, 343, 344], [0.008938, 0.01602, 0.2832, 0.3206, 0.1044, 0.1195, 0.05384, 0.0526, 0.008938, 0.01602, 0.2832, 0.3206, 0.1044, 0.1195, 0.05384, 0.0526]): _vg.add([_i], _w, 'REPLACE')
_vg = ob_plane_001.vertex_groups.new(name='Bone.048')
for _i, _w in zip([148, 149, 150, 151, 152, 153, 154, 155, 156, 157, 158, 159, 339, 340, 341, 342, 343, 344, 345, 346, 347, 348, 349, 350], [0.11, 0.167, 0.6561, 0.6185, 0.5939, 0.5787, 0.1175, 0.1173, 0.2181, 0.2141, 0.1324, 0.1325, 0.11, 0.167, 0.6561, 0.6185, 0.5939, 0.5787, 0.1175, 0.1173, 0.2181, 0.2141, 0.1324, 0.1325]): _vg.add([_i], _w, 'REPLACE')
_vg = ob_plane_001.vertex_groups.new(name='Bone.049')
for _i, _w in zip([149, 150, 151, 152, 153, 154, 155, 156, 157, 158, 159, 340, 341, 342, 343, 344, 345, 346, 347, 348, 349, 350], [0.003232, 0.1017, 0.09796, 0.2451, 0.2645, 0.2879, 0.2875, 0.5292, 0.5287, 0.3245, 0.3248, 0.003232, 0.1017, 0.09796, 0.2451, 0.2645, 0.2879, 0.2875, 0.5292, 0.5287, 0.3245, 0.3248]): _vg.add([_i], _w, 'REPLACE')
_vg = ob_plane_001.vertex_groups.new(name='Bone.050')
for _i, _w in zip([152, 153, 154, 155, 156, 157, 158, 159, 343, 344, 345, 346, 347, 348, 349, 350], [0.03411, 0.03003, 0.5711, 0.5717, 0.2089, 0.2143, 0.5165, 0.5161, 0.03411, 0.03003, 0.5711, 0.5717, 0.2089, 0.2143, 0.5165, 0.5161]): _vg.add([_i], _w, 'REPLACE')
_vg = ob_plane_001.vertex_groups.new(name='Bone.051')
for _i, _w in zip([2, 132, 133, 134, 139, 141, 142, 143, 144, 145, 146, 147, 193, 323, 324, 325, 330, 332, 333, 334, 335, 336, 337, 338], [0.006384, 0.03875, 0.05106, 0.1387, 0.005511, 0.08955, 0.05958, 0.06676, 0.03391, 0.03655, 0.01499, 0.01512, 0.006384, 0.03875, 0.05106, 0.1387, 0.005511, 0.08955, 0.05958, 0.06676, 0.03391, 0.03655, 0.01499, 0.01512]): _vg.add([_i], _w, 'REPLACE')
_vg = ob_plane_001.vertex_groups.new(name='Bone.052')
for _i, _w in zip([133, 134, 141, 142, 143, 144, 145, 146, 147, 148, 149, 324, 325, 332, 333, 334, 335, 336, 337, 338, 339, 340], [0.06562, 0.09584, 0.1191, 0.5001, 0.39, 0.6373, 0.6198, 0.7165, 0.7158, 0.004448, 0.00247, 0.06562, 0.09584, 0.1191, 0.5001, 0.39, 0.6373, 0.6198, 0.7165, 0.7158, 0.004448, 0.00247]): _vg.add([_i], _w, 'REPLACE')
_vg = ob_plane_001.vertex_groups.new(name='Bone.053')
for _i, _w in zip([2, 3, 12, 13, 129, 130, 131, 132, 133, 134, 135, 136, 137, 138, 139, 140, 141, 142, 143, 144, 145, 146, 147, 160, 193, 194, 203, 204, 320, 321, 322, 323, 324, 325, 326, 327, 328, 329, 330, 331, 332, 333, 334, 335, 336, 337, 338, 351], [0.2169, 0.5037, 0.2128, 0.1649, 0.002889, 0.0826, 0.08199, 0.5428, 0.07925, 0.2169, 0.1328, 0.1011, 0.2497, 0.5204, 0.5736, 0.4742, 0.08286, 0.07168, 0.07074, 0.04686, 0.04754, 0.024, 0.02412, 0.01578, 0.2169, 0.5037, 0.2128, 0.1649, 0.002889, 0.0826, 0.08199, 0.5428, 0.07925, 0.2169, 0.1328, 0.1011, 0.2497, 0.5204, 0.5736, 0.4742, 0.08286, 0.07168, 0.07074, 0.04686, 0.04754, 0.024, 0.02412, 0.01578]): _vg.add([_i], _w, 'REPLACE')
_vg = ob_plane_001.vertex_groups.new(name='Bone.054')
for _i, _w in zip([3, 12, 132, 135, 136, 137, 138, 139, 140, 160, 161, 162, 163, 164, 165, 166, 167, 168, 171, 172, 173, 174, 194, 203, 323, 326, 327, 328, 329, 330, 331, 351, 352, 353, 354, 355, 356, 357, 358, 359, 362, 363, 364, 365], [0.1513, 0.04534, 0.03252, 0.4672, 0.5451, 0.5485, 0.2436, 0.1147, 0.2735, 0.2179, 0.1089, 0.08846, 0.05895, 0.05005, 0.02595, 0.01947, 0.006975, 0.004961, 0.05771, 0.06767, 0.006526, 0.005007, 0.1513, 0.04534, 0.03252, 0.4672, 0.5451, 0.5485, 0.2436, 0.1147, 0.2735, 0.2179, 0.1089, 0.08846, 0.05895, 0.05005, 0.02595, 0.01947, 0.006975, 0.004961, 0.05771, 0.06767, 0.006526, 0.005007]): _vg.add([_i], _w, 'REPLACE')
_vg = ob_plane_001.vertex_groups.new(name='Bone.055')
for _i, _w in zip([135, 136, 137, 138, 140, 160, 161, 162, 163, 164, 165, 166, 167, 168, 169, 170, 171, 172, 173, 174, 175, 176, 326, 327, 328, 329, 331, 351, 352, 353, 354, 355, 356, 357, 358, 359, 360, 361, 362, 363, 364, 365, 366, 367], [0.218, 0.1954, 0.07197, 0.02733, 0.02381, 0.4496, 0.329, 0.3105, 0.1927, 0.1721, 0.1282, 0.1188, 0.09703, 0.09381, 0.07901, 0.0786, 0.1259, 0.1429, 0.06071, 0.05868, 0.01585, 0.01308, 0.218, 0.1954, 0.07197, 0.02733, 0.02381, 0.4496, 0.329, 0.3105, 0.1927, 0.1721, 0.1282, 0.1188, 0.09703, 0.09381, 0.07901, 0.0786, 0.1259, 0.1429, 0.06071, 0.05868, 0.01585, 0.01308]): _vg.add([_i], _w, 'REPLACE')
_vg = ob_plane_001.vertex_groups.new(name='Bone.056')
for _i, _w in zip([135, 136, 160, 161, 162, 163, 164, 165, 166, 167, 168, 169, 170, 171, 172, 326, 327, 351, 352, 353, 354, 355, 356, 357, 358, 359, 360, 361, 362, 363], [0.06885, 0.06406, 0.1411, 0.4336, 0.452, 0.5092, 0.5003, 0.3608, 0.3422, 0.2773, 0.2691, 0.2264, 0.2253, 0.02901, 0.03968, 0.06885, 0.06406, 0.1411, 0.4336, 0.452, 0.5092, 0.5003, 0.3608, 0.3422, 0.2773, 0.2691, 0.2264, 0.2253, 0.02901, 0.03968]): _vg.add([_i], _w, 'REPLACE')
_vg = ob_plane_001.vertex_groups.new(name='Bone.057')
for _i, _w in zip([161, 162, 163, 164, 165, 166, 167, 168, 169, 170, 352, 353, 354, 355, 356, 357, 358, 359, 360, 361], [0.02085, 0.0369, 0.1143, 0.1367, 0.2584, 0.2707, 0.2125, 0.2096, 0.1756, 0.1748, 0.02085, 0.0369, 0.1143, 0.1367, 0.2584, 0.2707, 0.2125, 0.2096, 0.1756, 0.1748]): _vg.add([_i], _w, 'REPLACE')
_vg = ob_plane_001.vertex_groups.new(name='Bone.058')
for _i, _w in zip([161, 162, 163, 164, 165, 166, 167, 168, 169, 170, 352, 353, 354, 355, 356, 357, 358, 359, 360, 361], [0.0007266, 0.01308, 0.08172, 0.1006, 0.185, 0.2059, 0.3622, 0.3782, 0.4774, 0.48, 0.0007266, 0.01308, 0.08172, 0.1006, 0.185, 0.2059, 0.3622, 0.3782, 0.4774, 0.48]): _vg.add([_i], _w, 'REPLACE')
_vg = ob_plane_001.vertex_groups.new(name='Bone.059')
for _i, _w in zip([135, 136, 160, 161, 162, 171, 172, 173, 174, 175, 176, 177, 178, 326, 327, 351, 352, 353, 362, 363, 364, 365, 366, 367, 368, 369], [0.03104, 0.02267, 0.08901, 0.01277, 0.03129, 0.5515, 0.5145, 0.244, 0.2264, 0.13, 0.1234, 0.0385, 0.01607, 0.03104, 0.02267, 0.08901, 0.01277, 0.03129, 0.5515, 0.5145, 0.244, 0.2264, 0.13, 0.1234, 0.0385, 0.01607]): _vg.add([_i], _w, 'REPLACE')
_vg = ob_plane_001.vertex_groups.new(name='Bone.060')
for _i, _w in zip([160, 171, 172, 173, 174, 175, 176, 177, 178, 179, 180, 351, 362, 363, 364, 365, 366, 367, 368, 369, 370, 371], [0.009313, 0.1754, 0.1763, 0.54, 0.5543, 0.5826, 0.5947, 0.2053, 0.153, 0.04357, 0.04296, 0.009313, 0.1754, 0.1763, 0.54, 0.5543, 0.5826, 0.5947, 0.2053, 0.153, 0.04357, 0.04296]): _vg.add([_i], _w, 'REPLACE')
_vg = ob_plane_001.vertex_groups.new(name='Bone.061')
for _i, _w in zip([171, 172, 173, 174, 175, 176, 177, 178, 179, 180, 181, 182, 183, 184, 185, 186, 189, 190, 362, 363, 364, 365, 366, 367, 368, 369, 370, 371, 372, 373, 374, 375, 376, 377, 380, 381], [0.009983, 0.01103, 0.09134, 0.09767, 0.2058, 0.2032, 0.669, 0.7237, 0.6737, 0.677, 0.3382, 0.377, 0.176, 0.2027, 0.1019, 0.1041, 0.01075, 0.01294, 0.009983, 0.01103, 0.09134, 0.09767, 0.2058, 0.2032, 0.669, 0.7237, 0.6737, 0.677, 0.3382, 0.377, 0.176, 0.2027, 0.1019, 0.1041, 0.01075, 0.01294]): _vg.add([_i], _w, 'REPLACE')
_vg = ob_plane_001.vertex_groups.new(name='Bone.062')
for _i, _w in zip([177, 178, 179, 180, 181, 182, 183, 184, 185, 186, 187, 188, 189, 190, 368, 369, 370, 371, 372, 373, 374, 375, 376, 377, 378, 379, 380, 381], [0.03578, 0.05306, 0.1891, 0.188, 0.4507, 0.4372, 0.4482, 0.4624, 0.2528, 0.2543, 0.04582, 0.03128, 0.07228, 0.07491, 0.03578, 0.05306, 0.1891, 0.188, 0.4507, 0.4372, 0.4482, 0.4624, 0.2528, 0.2543, 0.04582, 0.03128, 0.07228, 0.07491]): _vg.add([_i], _w, 'REPLACE')
_vg = ob_plane_001.vertex_groups.new(name='Bone.063')
for _i, _w in zip([179, 180, 181, 182, 183, 184, 185, 186, 187, 188, 189, 190, 370, 371, 372, 373, 374, 375, 376, 377, 378, 379, 380, 381], [0.05947, 0.05805, 0.1501, 0.1287, 0.2915, 0.2534, 0.4361, 0.4241, 0.07474, 0.06247, 0.1135, 0.1178, 0.05947, 0.05805, 0.1501, 0.1287, 0.2915, 0.2534, 0.4361, 0.4241, 0.07474, 0.06247, 0.1135, 0.1178]): _vg.add([_i], _w, 'REPLACE')
_vg = ob_plane_001.vertex_groups.new(name='Bone.064')
for _i, _w in zip([181, 182, 183, 184, 185, 186, 187, 188, 189, 190, 372, 373, 374, 375, 376, 377, 378, 379, 380, 381], [0.02048, 0.01194, 0.06562, 0.06109, 0.1875, 0.1848, 0.5746, 0.6066, 0.7691, 0.7812, 0.02048, 0.01194, 0.06562, 0.06109, 0.1875, 0.1848, 0.5746, 0.6066, 0.7691, 0.7812]): _vg.add([_i], _w, 'REPLACE')
_vg = ob_plane_001.vertex_groups.new(name='Bone.065')
for _i, _w in zip([186, 187, 188, 377, 378, 379], [0.002368, 0.2813, 0.272, 0.002368, 0.2813, 0.272]): _vg.add([_i], _w, 'REPLACE')
_m = ob_plane_001.modifiers.new('Armature', 'ARMATURE')
_m.object = ob_armature_001

# ---- collection membership
col_collection_1.objects.link(ob_armature_001)
col_collection_1.objects.link(ob_plane_001)

# ---- scene / render settings (as saved in the file)
scene.frame_start = 0; scene.frame_end = 60; scene.frame_set(226)
scene.render.engine = 'BLENDER_EEVEE_NEXT'
scene.render.image_settings.color_depth = '16'
scene.render.image_settings.compression = 80
scene.render.fps = 30
scene.render.dither_intensity = 0.0
scene.render.film_transparent = True
scene.render.use_stamp_camera = False
scene.render.stamp_foreground = (0.8, 0.8, 0.8, 0.0)
scene.render.stamp_background = (0.0, 0.0, 0.0, 0.0)
scene.cycles.use_denoising = False
scene.cycles.samples = 128
scene.cycles.sampling_pattern = 'TABULATED_SOBOL'
scene.cycles.use_adaptive_sampling = False
scene.cycles.use_light_tree = False
scene.cycles.blur_glossy = 0.0
scene.cycles.sample_clamp_indirect = 0.0
scene.view_settings.view_transform = 'Standard'
bpy.context.view_layer.update()

# ---- added for rendering (the .blend has no active camera and no usable light): camera, sun
cam_auto = bpy.data.cameras.new('AutoCamera')
cam_auto.lens = 50.0
cam_auto.sensor_width = 36.0
cam_auto.clip_end = 1000.0
ob_auto_camera = bpy.data.objects.new('AutoCamera', cam_auto)
scene.collection.objects.link(ob_auto_camera)
ob_auto_camera.location = (6.52677, -7.5837, 7.70753)
ob_auto_camera.rotation_euler = (1.09748, -7.21219e-08, 0.694738)
scene.camera = ob_auto_camera
light_auto_sun = bpy.data.lights.new('AutoSun', 'SUN')
light_auto_sun.energy = 3.0
light_auto_sun.angle = 0.0523599
ob_auto_sun = bpy.data.objects.new('AutoSun', light_auto_sun)
scene.collection.objects.link(ob_auto_sun)
ob_auto_sun.rotation_euler = (0.872665, 0.174533, 0.523599)
bpy.context.view_layer.update()
